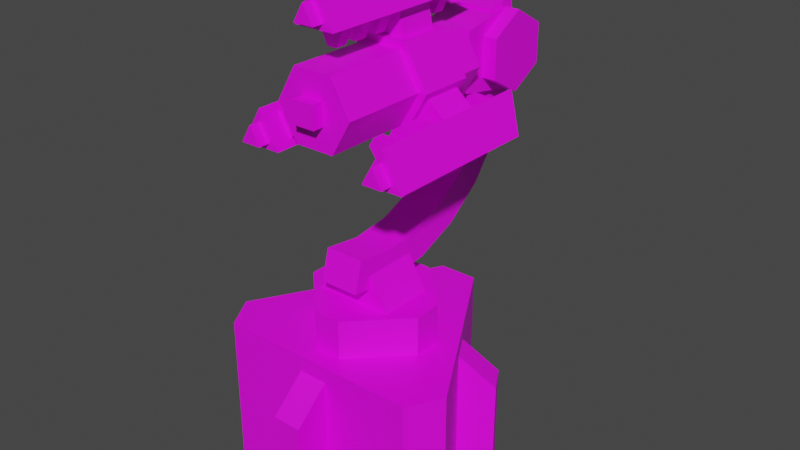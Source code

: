 # Source: aa_union_turret.blend  (saved by Blender 2.80.75; exported with 4.5.12 LTS)
import bpy
from mathutils import Matrix  # noqa: F401  (used for matrix-valued properties, if any)

bpy.ops.wm.read_factory_settings(use_empty=True)
scene = bpy.context.scene
scene.name = 'Scene'

# ---- collections
col_collection = bpy.data.collections.new('Collection'); scene.collection.children.link(col_collection)

# ---- images (referenced by path relative to the original .blend; pixels are not part of the script)
import os
ASSET_DIR = os.environ.get("B2B_ASSET_DIR", "")  # directory of the original .blend (textures are referenced by path, not embedded)
HERE = os.path.dirname(os.path.abspath(__file__))  # packed textures are extracted next to this script under _unpacked/

def load_image(name, relpath, width, height, colorspace="sRGB"):
    """Load a texture the original file referenced (path relative to the .blend, or extracted next to this script)."""
    p = next((c for c in (os.path.join(HERE, relpath), os.path.join(ASSET_DIR, relpath)) if relpath and os.path.exists(c)), "")
    if p:
        img = bpy.data.images.load(p, check_existing=True)
        img.name = name
    else:  # same state as the original file: an image datablock whose file is absent (Cycles renders it pink)
        img = bpy.data.images.new(name, width, height)
        img.source = "FILE"
        img.filepath = "//" + (relpath or name)
    img.colorspace_settings.name = colorspace
    return img
img_union_aa_turret_template_png_001 = load_image('union_aa_turret_template.png.001', 'union_aa_turret_template.png', 1024, 1024, 'sRGB')

# ---- materials (node trees are filled in below, after node groups)
mat_material_001 = bpy.data.materials.new('Material.001')
mat_material_001.use_transparent_shadow = False
mat_material_001.diffuse_color = (0.03772, 0.3431, 0.8, 1.0)

# ---- material node trees
mat_material_001.use_nodes = True; mat_material_001.node_tree.nodes.clear()
_N = mat_material_001.node_tree.nodes; _L = mat_material_001.node_tree.links
n0 = _N.new('ShaderNodeOutputMaterial'); n0.name = 'Material Output'; n0.location = (300, 300)
n1 = _N.new('ShaderNodeBsdfPrincipled'); n1.name = 'Principled BSDF'; n1.location = (10, 300)
n1.distribution = 'GGX'
n1.subsurface_method = 'BURLEY'
n1.inputs[3].default_value = 1.45
n1.inputs[27].default_value = (0.0, 0.0, 0.0, 1.0)
n1.inputs[28].default_value = 1.0
n2 = _N.new('ShaderNodeTexImage'); n2.name = 'Image Texture'; n2.location = (-280, 280)
n2.image = img_union_aa_turret_template_png_001
_L.new(n1.outputs[0], n0.inputs[0])
_L.new(n2.outputs[0], n1.inputs[0])
n0.is_active_output = True

# ---- world
world_world = bpy.data.worlds.new('World'); scene.world = world_world
world_world.use_nodes = True; world_world.node_tree.nodes.clear()
_N = world_world.node_tree.nodes; _L = world_world.node_tree.links
n0 = _N.new('ShaderNodeOutputWorld'); n0.name = 'World Output'; n0.location = (300, 300)
n1 = _N.new('ShaderNodeBackground'); n1.name = 'Background'; n1.location = (10, 300)
n1.inputs[0].default_value = (0.05088, 0.05088, 0.05088, 1.0)
_L.new(n1.outputs[0], n0.inputs[0])
n0.is_active_output = True
world_world.color = (0.05088, 0.05088, 0.05088)
world_world.use_sun_shadow = False
world_world.sun_shadow_jitter_overblur = 0.0

# ---- meshes
me_plane_002 = bpy.data.meshes.new('Plane.002')
me_plane_002.from_pydata([(-0.4672, 3.118, -1.87), (0.4672, 3.118, -1.87), (0.4672, 3.118, 1.87), (-0.4672, 3.118, 1.87), (2.934, -1.154, -1.87), (2.466, -1.964, -1.87), (2.466, -1.964, 1.87), (2.934, -1.154, 1.87), (-2.466, -1.963, -1.87), (-2.934, -1.154, -1.87), (-2.934, -1.154, 1.87), (-2.466, -1.963, 1.87), (-0.3888, -2.805, -1.87), (-0.3888, -2.805, 0.748), (-0.3888, -1.964, -1.87), (-0.3888, -1.964, 1.496), (0.3181, -2.805, -1.87), (0.3181, -2.805, 0.748), (0.3181, -1.964, -1.87), (0.3181, -1.964, 1.496), (-2.235, 1.739, -1.87), (-2.235, 1.739, 0.748), (-1.506, 1.318, -1.87), (-1.506, 1.318, 1.496), (-2.588, 1.127, -1.87), (-2.588, 1.127, 0.748), (-1.859, 0.7063, -1.87), (-1.859, 0.7063, 1.496), (2.624, 1.066, -1.87), (2.624, 1.066, 0.748), (1.895, 0.6451, -1.87), (1.895, 0.6451, 1.496), (2.27, 1.678, -1.87), (2.27, 1.678, 0.748), (1.541, 1.257, -1.87), (1.541, 1.257, 1.496), (-0.5984, 2.468, 6.779), (0.5984, 2.468, 6.779), (-0.5984, 2.468, 8.181), (0.5984, 2.468, 8.181), (-0.5984, 3.796, 8.415), (-0.5984, 3.796, 6.545), (0.5984, 3.796, 6.545), (0.5984, 3.796, 8.415), (0.935, 3.796, 8.415), (-0.935, 3.796, 8.415), (0.935, 2.986, 7.947), (-0.935, 2.986, 7.947), (0.935, 2.986, 7.013), (-0.935, 2.986, 7.013), (0.935, 3.796, 6.545), (-0.935, 3.796, 6.545), (0.935, 4.606, 7.012), (-0.935, 4.606, 7.012), (0.935, 4.606, 7.947), (-0.935, 4.606, 7.947), (-0.935, 2.431, 7.48), (-0.935, -1.683, 7.48), (-0.4675, 2.431, 8.29), (-0.4675, -1.683, 8.29), (0.4675, 2.431, 8.29), (0.4675, -1.683, 8.29), (0.935, 2.431, 7.48), (0.935, -1.683, 7.48), (0.4675, 2.431, 6.67), (0.4675, -1.683, 6.67), (-0.4675, 2.431, 6.67), (-0.4675, -1.683, 6.67), (0.2618, -1.964, 7.218), (0.2618, -1.964, 7.742), (-0.2618, -1.964, 7.218), (-0.2618, -1.964, 7.742), (-0.2618, -1.683, 7.218), (0.2618, -1.683, 7.218), (0.2618, -1.683, 7.742), (-0.2618, -1.683, 7.742), (0.6227, 1.496, 6.689), (0.6227, 0.561, 6.689), (0.9967, 1.496, 7.336), (0.9967, 0.561, 7.336), (1.526, 1.496, 6.383), (1.526, 0.561, 6.383), (1.713, 1.496, 6.707), (1.713, 0.561, 6.707), (2.105, 2.244, 6.265), (2.105, -1.589, 6.265), (1.134, 2.618, 6.265), (1.134, -1.589, 6.265), (1.619, 2.618, 7.106), (1.619, -1.589, 7.106), (-1.122, 1.683, 7.48), (-1.122, 0.374, 7.48), (-0.561, 1.683, 8.452), (-0.561, 0.374, 8.452), (0.561, 1.683, 8.452), (0.561, 0.374, 8.452), (1.122, 1.683, 7.48), (1.122, 0.374, 7.48), (0.561, 1.683, 6.508), (0.561, 0.374, 6.508), (-0.561, 1.683, 6.508), (-0.561, 0.374, 6.508), (0.374, 1.496, 8.415), (0.374, 0.561, 8.415), (-0.374, 1.496, 8.415), (-0.374, 0.561, 8.415), (0.187, 1.496, 9.35), (0.187, 0.561, 9.35), (-0.187, 1.496, 9.35), (-0.187, 0.561, 9.35), (6.771e-07, 2.244, 9.911), (8.832e-07, -1.589, 9.911), (0.4858, 2.618, 9.069), (0.4858, -1.589, 9.07), (-0.4858, 2.618, 9.069), (-0.4858, -1.589, 9.07), (-0.9967, 1.496, 7.336), (-0.9967, 0.561, 7.336), (-0.6227, 1.496, 6.689), (-0.6227, 0.561, 6.689), (-1.713, 1.496, 6.707), (-1.713, 0.561, 6.707), (-1.526, 1.496, 6.383), (-1.526, 0.561, 6.383), (-2.105, 2.244, 6.265), (-2.105, -1.589, 6.265), (-1.619, 2.618, 7.106), (-1.619, -1.589, 7.106), (-1.134, 2.618, 6.265), (-1.134, -1.589, 6.265), (1.862, -1.589, 6.405), (1.377, -1.589, 6.405), (1.619, -1.589, 6.826), (7.717e-07, -1.589, 9.631), (0.2429, -1.589, 9.21), (-0.2429, -1.589, 9.21), (-1.862, -1.589, 6.405), (-1.619, -1.589, 6.826), (-1.377, -1.589, 6.405), (1.377, -1.87, 6.405), (1.862, -1.87, 6.405), (1.619, -1.87, 6.826), (0.2429, -1.87, 9.21), (7.868e-07, -1.87, 9.631), (-0.2429, -1.87, 9.21), (-1.619, -1.87, 6.826), (-1.862, -1.87, 6.405), (-1.377, -1.87, 6.405), (-0.1122, 2.15, 8.602), (-0.374, 2.15, 9.163), (0.1122, 2.15, 8.602), (0.374, 2.15, 9.163), (0.1122, 1.87, 8.602), (-0.1122, 1.87, 8.602), (-0.374, 1.87, 9.163), (0.374, 1.87, 9.163), (-0.1122, 0.2805, 8.602), (-0.374, 0.2805, 9.163), (0.1122, 0.2805, 8.602), (0.374, 0.2805, 9.163), (0.1122, -8.917e-07, 8.602), (-0.1122, -8.917e-07, 8.602), (-0.374, -4.458e-07, 9.163), (0.374, -4.458e-07, 9.163), (-0.1122, -0.2805, 8.602), (-0.374, -0.2805, 9.163), (0.1122, -0.2805, 8.602), (0.374, -0.2805, 9.163), (0.1122, -0.561, 8.602), (-0.1122, -0.561, 8.602), (-0.374, -0.561, 9.163), (0.374, -0.561, 9.163), (-0.1122, -0.8415, 8.602), (-0.374, -0.8415, 9.163), (0.1122, -0.8415, 8.602), (0.374, -0.8415, 9.163), (0.1122, -1.122, 8.602), (-0.1122, -1.122, 8.602), (-0.374, -1.122, 9.163), (0.374, -1.122, 9.163), (1.028, 2.15, 7.016), (1.645, 2.15, 6.962), (0.9156, 2.15, 6.822), (1.271, 2.15, 6.315), (0.9156, 1.87, 6.822), (1.028, 1.87, 7.016), (1.645, 1.87, 6.962), (1.271, 1.87, 6.315), (1.028, 0.2805, 7.016), (1.645, 0.2805, 6.962), (0.9156, 0.2805, 6.822), (1.271, 0.2805, 6.315), (0.9156, -8.917e-07, 6.822), (1.028, -8.917e-07, 7.016), (1.645, -8.917e-07, 6.962), (1.271, -8.917e-07, 6.315), (1.028, -0.2805, 7.016), (1.645, -0.2805, 6.962), (0.9156, -0.2805, 6.822), (1.271, -0.2805, 6.315), (0.9156, -0.561, 6.822), (1.028, -0.561, 7.016), (1.645, -0.561, 6.962), (1.271, -0.561, 6.315), (1.028, -0.8415, 7.016), (1.645, -0.8415, 6.962), (0.9156, -0.8415, 6.822), (1.271, -0.8415, 6.315), (0.9156, -1.122, 6.822), (1.028, -1.122, 7.016), (1.645, -1.122, 6.962), (1.271, -1.122, 6.315), (-0.9156, 2.15, 6.822), (-1.271, 2.15, 6.315), (-1.028, 2.15, 7.016), (-1.645, 2.15, 6.962), (-1.028, 1.87, 7.016), (-0.9156, 1.87, 6.822), (-1.271, 1.87, 6.315), (-1.645, 1.87, 6.962), (-0.9156, 0.2805, 6.822), (-1.271, 0.2805, 6.315), (-1.028, 0.2805, 7.016), (-1.645, 0.2805, 6.962), (-1.028, -8.917e-07, 7.016), (-0.9156, -8.917e-07, 6.822), (-1.271, -8.917e-07, 6.315), (-1.645, -8.917e-07, 6.962), (-0.9156, -0.2805, 6.822), (-1.271, -0.2805, 6.315), (-1.028, -0.2805, 7.016), (-1.645, -0.2805, 6.962), (-1.028, -0.561, 7.016), (-0.9156, -0.561, 6.822), (-1.271, -0.561, 6.315), (-1.645, -0.561, 6.962), (-0.9156, -0.8415, 6.822), (-1.271, -0.8415, 6.315), (-1.028, -0.8415, 7.016), (-1.645, -0.8415, 6.962), (-1.028, -1.122, 7.016), (-0.9156, -1.122, 6.822), (-1.271, -1.122, 6.315), (-1.645, -1.122, 6.962), (-1.52, -0.3309, 1.87), (-1.52, 0.3309, 1.87), (-1.52, 0.3309, 2.805), (-1.52, -0.3309, 2.805), (-0.3309, 1.52, 1.87), (0.3309, 1.52, 1.87), (0.3309, 1.52, 2.805), (-0.3309, 1.52, 2.805), (0.3309, -1.52, 1.87), (-0.3309, -1.52, 1.87), (-0.3309, -1.52, 2.805), (0.3309, -1.52, 2.805), (1.52, 0.3309, 1.87), (1.52, -0.3309, 1.87), (1.52, -0.3309, 2.805), (1.52, 0.3309, 2.805), (-0.4675, 3.553, 7.48), (-0.4675, 3.432, 6.56), (-0.4675, 3.077, 5.704), (-0.4675, 2.512, 4.968), (-0.4675, 1.777, 4.403), (-0.4675, 0.9196, 4.048), (-0.4675, 4.798e-07, 3.927), (-0.4675, -0.9196, 4.048), (-0.4675, 3.432, 8.4), (-0.4675, 4.308, 7.48), (-0.4675, 4.162, 6.365), (-0.4675, 3.731, 5.326), (-0.4675, 3.047, 4.433), (-0.4675, 2.154, 3.749), (-0.4675, 1.115, 3.318), (-0.4675, 6.328e-07, 3.172), (-0.4675, -1.115, 3.318), (-0.4675, 4.162, 8.595), (0.4675, 3.432, 6.56), (0.4675, 3.553, 7.48), (0.4675, 3.077, 5.704), (0.4675, 2.512, 4.968), (0.4675, 1.777, 4.403), (0.4675, 0.9196, 4.048), (0.4675, 4.818e-07, 3.927), (0.4675, -0.9196, 4.048), (0.4675, 3.432, 8.4), (0.4675, 4.162, 6.365), (0.4675, 4.308, 7.48), (0.4675, 3.731, 5.326), (0.4675, 3.047, 4.433), (0.4675, 2.154, 3.749), (0.4675, 1.115, 3.318), (0.4675, 6.348e-07, 3.172), (0.4675, -1.115, 3.318), (0.4675, 4.162, 8.595), (-0.935, -0.6545, 2.805), (-0.374, -0.6545, 3.74), (-0.935, 0.6545, 2.805), (-0.374, 0.6545, 3.74), (0.935, -0.6545, 2.805), (0.374, -0.6545, 3.74), (0.935, 0.6545, 2.805), (0.374, 0.6545, 3.74)], [], [(10, 0, 9), (6, 8, 5), (3, 10, 11), (3, 1, 0), (5, 7, 6), (9, 11, 10), (2, 4, 1), (13, 14, 12), (18, 17, 16), (17, 12, 16), (15, 17, 19), (21, 22, 20), (26, 25, 24), (25, 20, 24), (23, 25, 27), (29, 30, 28), (34, 33, 32), (33, 28, 32), (31, 33, 35), (38, 37, 36), (37, 43, 42), (36, 40, 38), (38, 43, 39), (37, 41, 36), (45, 46, 44), (47, 48, 46), (48, 51, 50), (50, 53, 52), (45, 53, 49), (53, 54, 52), (55, 44, 54), (50, 52, 54), (57, 58, 56), (59, 60, 58), (61, 62, 60), (63, 64, 62), (65, 63, 61), (65, 66, 64), (67, 56, 66), (62, 64, 66), (68, 71, 69), (71, 74, 69), (68, 72, 70), (70, 75, 71), (69, 73, 68), (78, 83, 82), (81, 76, 80), (82, 76, 78), (79, 81, 83), (84, 87, 86), (87, 88, 86), (89, 84, 88), (84, 86, 88), (91, 92, 90), (93, 94, 92), (95, 96, 94), (96, 99, 98), (99, 97, 95), (99, 100, 98), (101, 90, 100), (96, 98, 100), (105, 108, 104), (107, 102, 106), (108, 102, 104), (105, 107, 109), (110, 113, 112), (113, 114, 112), (115, 110, 114), (110, 112, 114), (118, 123, 122), (121, 116, 120), (122, 116, 118), (119, 121, 123), (124, 127, 126), (126, 129, 128), (129, 124, 128), (124, 126, 128), (113, 111, 115), (87, 85, 89), (127, 125, 129), (136, 145, 137), (134, 144, 135), (135, 143, 133), (139, 140, 141), (142, 143, 144), (145, 146, 147), (138, 146, 136), (137, 147, 138), (130, 139, 131), (132, 140, 130), (131, 141, 132), (133, 142, 134), (148, 151, 149), (154, 152, 153), (151, 152, 155), (148, 154, 153), (150, 153, 152), (158, 157, 156), (162, 160, 161), (158, 163, 159), (156, 162, 161), (158, 161, 160), (164, 167, 165), (169, 171, 168), (167, 168, 171), (164, 170, 169), (166, 169, 168), (174, 173, 172), (178, 176, 177), (174, 179, 175), (172, 178, 177), (172, 176, 174), (182, 181, 180), (186, 184, 185), (183, 184, 187), (181, 185, 180), (180, 184, 182), (190, 189, 188), (194, 192, 193), (190, 195, 191), (189, 193, 188), (188, 192, 190), (196, 199, 197), (202, 200, 201), (198, 203, 199), (196, 202, 201), (196, 200, 198), (206, 205, 204), (210, 208, 209), (206, 211, 207), (205, 209, 204), (204, 208, 206), (212, 215, 213), (217, 219, 216), (214, 219, 215), (213, 217, 212), (212, 216, 214), (220, 223, 221), (225, 227, 224), (222, 227, 223), (221, 225, 220), (220, 224, 222), (228, 231, 229), (234, 232, 233), (230, 235, 231), (229, 233, 228), (228, 232, 230), (236, 239, 237), (241, 243, 240), (238, 243, 239), (236, 242, 241), (238, 241, 240), (253, 247, 244), (257, 255, 252), (251, 247, 255), (245, 251, 248), (249, 259, 256), (247, 245, 244), (249, 251, 250), (257, 259, 258), (253, 255, 254), (272, 262, 263), (273, 263, 264), (274, 264, 265), (266, 274, 265), (267, 275, 266), (270, 260, 261), (269, 268, 260), (271, 261, 262), (280, 290, 281), (281, 291, 282), (282, 292, 283), (284, 292, 293), (285, 293, 294), (279, 287, 278), (286, 288, 279), (278, 289, 280), (276, 293, 275), (264, 283, 265), (265, 284, 266), (266, 285, 267), (277, 288, 295), (268, 279, 260), (270, 288, 269), (270, 289, 287), (272, 289, 271), (260, 278, 261), (273, 290, 272), (261, 280, 262), (273, 292, 291), (262, 281, 263), (275, 292, 274), (277, 286, 268), (267, 294, 276), (263, 282, 264), (297, 298, 296), (299, 302, 298), (303, 300, 302), (301, 296, 300), (10, 3, 0), (6, 11, 8), (11, 6, 7), (7, 2, 11), (2, 3, 11), (3, 2, 1), (5, 4, 7), (9, 8, 11), (2, 7, 4), (13, 15, 14), (18, 19, 17), (17, 13, 12), (15, 13, 17), (21, 23, 22), (26, 27, 25), (25, 21, 20), (23, 21, 25), (29, 31, 30), (34, 35, 33), (33, 29, 28), (31, 29, 33), (38, 39, 37), (37, 39, 43), (36, 41, 40), (38, 40, 43), (37, 42, 41), (45, 47, 46), (47, 49, 48), (48, 49, 51), (50, 51, 53), (49, 47, 45), (45, 55, 53), (53, 51, 49), (53, 55, 54), (55, 45, 44), (54, 44, 46), (46, 48, 54), (48, 50, 54), (57, 59, 58), (59, 61, 60), (61, 63, 62), (63, 65, 64), (61, 59, 57), (57, 67, 61), (67, 65, 61), (65, 67, 66), (67, 57, 56), (66, 56, 58), (58, 60, 66), (60, 62, 66), (68, 70, 71), (71, 75, 74), (68, 73, 72), (70, 72, 75), (69, 74, 73), (78, 79, 83), (81, 77, 76), (82, 80, 76), (79, 77, 81), (84, 85, 87), (87, 89, 88), (89, 85, 84), (91, 93, 92), (93, 95, 94), (95, 97, 96), (96, 97, 99), (95, 93, 91), (91, 101, 95), (101, 99, 95), (99, 101, 100), (101, 91, 90), (100, 90, 92), (92, 94, 100), (94, 96, 100), (105, 109, 108), (107, 103, 102), (108, 106, 102), (105, 103, 107), (110, 111, 113), (113, 115, 114), (115, 111, 110), (118, 119, 123), (121, 117, 116), (122, 120, 116), (119, 117, 121), (124, 125, 127), (126, 127, 129), (129, 125, 124), (136, 146, 145), (134, 142, 144), (135, 144, 143), (138, 147, 146), (137, 145, 147), (130, 140, 139), (132, 141, 140), (131, 139, 141), (133, 143, 142), (148, 150, 151), (154, 155, 152), (151, 150, 152), (148, 149, 154), (150, 148, 153), (158, 159, 157), (162, 163, 160), (158, 160, 163), (156, 157, 162), (158, 156, 161), (164, 166, 167), (169, 170, 171), (167, 166, 168), (164, 165, 170), (166, 164, 169), (174, 175, 173), (178, 179, 176), (174, 176, 179), (172, 173, 178), (172, 177, 176), (182, 183, 181), (186, 187, 184), (183, 182, 184), (181, 186, 185), (180, 185, 184), (190, 191, 189), (194, 195, 192), (190, 192, 195), (189, 194, 193), (188, 193, 192), (196, 198, 199), (202, 203, 200), (198, 200, 203), (196, 197, 202), (196, 201, 200), (206, 207, 205), (210, 211, 208), (206, 208, 211), (205, 210, 209), (204, 209, 208), (212, 214, 215), (217, 218, 219), (214, 216, 219), (213, 218, 217), (212, 217, 216), (220, 222, 223), (225, 226, 227), (222, 224, 227), (221, 226, 225), (220, 225, 224), (228, 230, 231), (234, 235, 232), (230, 232, 235), (229, 234, 233), (228, 233, 232), (236, 238, 239), (241, 242, 243), (238, 240, 243), (236, 237, 242), (238, 236, 241), (253, 254, 247), (257, 258, 255), (255, 258, 259), (259, 250, 251), (251, 246, 247), (247, 254, 255), (255, 259, 251), (245, 246, 251), (249, 250, 259), (247, 246, 245), (249, 248, 251), (257, 256, 259), (253, 252, 255), (272, 271, 262), (273, 272, 263), (274, 273, 264), (266, 275, 274), (267, 276, 275), (270, 269, 260), (269, 277, 268), (271, 270, 261), (280, 289, 290), (281, 290, 291), (282, 291, 292), (284, 283, 292), (285, 284, 293), (279, 288, 287), (286, 295, 288), (278, 287, 289), (276, 294, 293), (264, 282, 283), (265, 283, 284), (266, 284, 285), (277, 269, 288), (268, 286, 279), (270, 287, 288), (270, 271, 289), (272, 290, 289), (260, 279, 278), (273, 291, 290), (261, 278, 280), (273, 274, 292), (262, 280, 281), (275, 293, 292), (277, 295, 286), (267, 285, 294), (263, 281, 282), (297, 299, 298), (299, 303, 302), (303, 301, 300), (301, 297, 296)])
me_plane_002.polygons.foreach_set('use_smooth', [0, 0, 0, 0, 0, 0, 0, 0, 0, 0, 0, 0, 0, 0, 0, 0, 0, 0, 0, 0, 0, 0, 0, 0, 0, 0, 0, 0, 0, 0, 0, 0, 0, 0, 0, 0, 0, 0, 0, 0, 0, 0, 0, 0, 0, 0, 0, 0, 0, 0, 0, 0, 0, 0, 0, 0, 0, 0, 0, 0, 0, 0, 0, 0, 0, 0, 0, 0, 0, 0, 0, 0, 0, 0, 0, 0, 0, 0, 0, 0, 0, 0, 0, 0, 0, 0, 0, 0, 0, 0, 0, 0, 0, 0, 0, 0, 0, 0, 0, 0, 0, 0, 0, 0, 0, 0, 0, 0, 0, 0, 0, 0, 0, 0, 0, 0, 0, 0, 0, 0, 0, 0, 0, 0, 0, 0, 0, 0, 0, 0, 0, 0, 0, 0, 0, 0, 0, 0, 0, 0, 0, 0, 0, 0, 0, 0, 0, 0, 0, 0, 0, 0, 0, 0, 0, 0, 0, 0, 0, 0, 0, 0, 0, 0, 0, 0, 0, 0, 0, 0, 0, 0, 0, 0, 0, 0, 0, 1, 1, 1, 1, 1, 1, 1, 1, 1, 1, 1, 1, 1, 1, 1, 0, 0, 1, 0, 0, 0, 0, 0, 0, 0, 0, 0, 0, 0, 0, 0, 0, 0, 0, 0, 0, 0, 0, 0, 0, 0, 0, 0, 0, 0, 0, 0, 0, 0, 0, 0, 0, 0, 0, 0, 0, 0, 0, 0, 0, 0, 0, 0, 0, 0, 0, 0, 0, 0, 0, 0, 0, 0, 0, 0, 0, 0, 0, 0, 0, 0, 0, 0, 0, 0, 0, 0, 0, 0, 0, 0, 0, 0, 0, 0, 0, 0, 0, 0, 0, 0, 0, 0, 0, 0, 0, 0, 0, 0, 0, 0, 0, 0, 0, 0, 0, 0, 0, 0, 0, 0, 0, 0, 0, 0, 0, 0, 0, 0, 0, 0, 0, 0, 0, 0, 0, 0, 0, 0, 0, 0, 0, 0, 0, 0, 0, 0, 0, 0, 0, 0, 0, 0, 0, 0, 0, 0, 0, 0, 0, 0, 0, 0, 0, 0, 0, 0, 0, 0, 0, 0, 0, 0, 0, 0, 0, 0, 0, 0, 0, 0, 0, 0, 0, 0, 0, 0, 0, 0, 0, 0, 0, 0, 0, 0, 0, 0, 0, 0, 0, 0, 0, 0, 0, 0, 0, 0, 0, 1, 1, 1, 1, 1, 1, 1, 1, 1, 1, 1, 1, 1, 1, 1, 0, 0, 1, 0, 0, 0, 0])
_k = set([(56, 57), (56, 58), (56, 66), (57, 59), (57, 67), (58, 59), (58, 60), (59, 61), (60, 61), (60, 62), (61, 63), (62, 63), (62, 64), (63, 65), (64, 65), (64, 66), (65, 67), (66, 67), (68, 69), (68, 70), (68, 73), (69, 71), (69, 74), (70, 71), (70, 72), (71, 75), (76, 80), (77, 81), (78, 82), (79, 83), (84, 85), (84, 86), (84, 88), (85, 87), (85, 89), (86, 87), (86, 88), (87, 89), (88, 89), (90, 91), (90, 92), (90, 100), (91, 93), (91, 101), (92, 93), (92, 94), (93, 95), (94, 95), (94, 96), (95, 97), (96, 97), (96, 98), (97, 99), (98, 99), (98, 100), (99, 101), (100, 101), (102, 106), (103, 107), (104, 108), (105, 109), (110, 111), (110, 112), (110, 114), (111, 113), (111, 115), (112, 113), (112, 114), (113, 115), (114, 115), (116, 120), (117, 121), (118, 122), (119, 123), (124, 125), (124, 126), (124, 128), (125, 127), (125, 129), (126, 127), (126, 128), (127, 129), (128, 129), (130, 140), (131, 139), (132, 141), (133, 143), (134, 142), (135, 144), (136, 146), (137, 145), (138, 147), (139, 140), (139, 141), (140, 141), (142, 143), (142, 144), (143, 144), (145, 146), (145, 147), (146, 147), (148, 149), (148, 150), (148, 153), (150, 151), (150, 152), (152, 153), (152, 155), (153, 154), (156, 157), (156, 158), (156, 161), (158, 159), (158, 160), (160, 161), (160, 163), (161, 162), (164, 165), (164, 166), (164, 169), (166, 167), (166, 168), (168, 169), (168, 171), (169, 170), (172, 173), (172, 174), (172, 177), (174, 175), (174, 176), (176, 177), (176, 179), (177, 178), (180, 181), (180, 182), (180, 185), (182, 183), (182, 184), (184, 185), (184, 187), (185, 186), (188, 189), (188, 190), (188, 193), (190, 191), (190, 192), (192, 193), (192, 195), (193, 194), (196, 197), (196, 198), (196, 201), (198, 199), (198, 200), (200, 201), (200, 203), (201, 202), (204, 205), (204, 206), (204, 209), (206, 207), (206, 208), (208, 209), (208, 211), (209, 210), (212, 213), (212, 214), (212, 217), (214, 215), (214, 216), (216, 217), (216, 219), (217, 218), (220, 221), (220, 222), (220, 225), (222, 223), (222, 224), (224, 225), (224, 227), (225, 226), (228, 229), (228, 230), (228, 233), (230, 231), (230, 232), (232, 233), (232, 235), (233, 234), (236, 237), (236, 238), (236, 241), (238, 239), (238, 240), (240, 241), (240, 243), (241, 242)])
me_plane_002.attributes.new('sharp_edge', 'BOOLEAN', 'EDGE').data.foreach_set('value', [ (min(e.vertices), max(e.vertices)) in _k for e in me_plane_002.edges])
_uv = me_plane_002.uv_layers.new(name='UVMap')
_uv.uv.foreach_set('vector', [0.5801, 0.99, 0.1984, 0.7006, 0.5801, 0.7006, 0.5801, 0.99, 0.1984, 0.7006, 0.5801, 0.7006, 0.5968, 0.7268, 0.9274, 0.536, 0.99, 0.5721, 0.01008, 0.6824, 0.2995, 0.6101, 0.2995, 0.6824, 0.2995, 0.6101, 0.01008, 0.6824, 0.01008, 0.6101, 0.2995, 0.6101, 0.01008, 0.6824, 0.01008, 0.6101, 0.5801, 0.99, 0.1984, 0.7006, 0.5801, 0.7006, 0.1778, 0.9025, 0.1126, 0.6999, 0.1778, 0.6999, 0.1126, 0.6999, 0.1778, 0.9025, 0.1778, 0.6999, 0.4577, 0.1433, 0.2551, 0.198, 0.2551, 0.1433, 0.5448, 0.198, 0.4577, 0.1433, 0.5448, 0.1433, 0.1778, 0.9025, 0.1126, 0.6999, 0.1778, 0.6999, 0.1126, 0.6999, 0.1778, 0.9025, 0.1778, 0.6999, 0.4577, 0.1433, 0.2551, 0.198, 0.2551, 0.1433, 0.5448, 0.198, 0.4577, 0.1433, 0.5448, 0.1433, 0.1778, 0.9025, 0.1126, 0.6999, 0.1778, 0.6999, 0.1126, 0.6999, 0.1778, 0.9025, 0.1778, 0.6999, 0.4577, 0.1433, 0.2551, 0.198, 0.2551, 0.1433, 0.5448, 0.198, 0.4577, 0.1433, 0.5448, 0.1433, 0.6308, 0.4989, 0.5382, 0.3904, 0.6308, 0.3904, 0.1752, 0.4899, 0.3018, 0.5927, 0.1571, 0.5927, 0.2837, 0.4899, 0.1571, 0.5927, 0.1752, 0.4899, 0.5222, 0.3945, 0.4296, 0.4988, 0.4296, 0.3945, 0.4296, 0.3945, 0.5222, 0.4988, 0.5222, 0.3945, 0.7728, 0.01015, 0.8451, 0.1549, 0.7728, 0.1549, 0.8451, 0.01015, 0.9175, 0.1549, 0.8451, 0.1549, 0.9175, 0.1549, 0.9898, 0.01015, 0.9898, 0.1549, 0.5557, 0.1549, 0.6281, 0.01015, 0.6281, 0.1549, 0.1505, 0.2906, 0.1505, 0.1653, 0.259, 0.228, 0.6281, 0.01015, 0.7004, 0.1549, 0.6281, 0.1549, 0.7004, 0.01015, 0.7728, 0.1549, 0.7004, 0.1549, 0.2229, 0.1653, 0.259, 0.228, 0.2229, 0.2906, 0.4127, 0.3937, 0.09433, 0.466, 0.09433, 0.3937, 0.4127, 0.3937, 0.09433, 0.466, 0.09433, 0.3937, 0.4127, 0.3937, 0.09433, 0.466, 0.09433, 0.3937, 0.4127, 0.3937, 0.09433, 0.466, 0.09433, 0.3937, 0.2229, 0.2906, 0.1505, 0.2906, 0.1143, 0.228, 0.4127, 0.3937, 0.09433, 0.466, 0.09433, 0.3937, 0.4127, 0.3937, 0.09433, 0.466, 0.09433, 0.3937, 0.1505, 0.2906, 0.1143, 0.228, 0.1505, 0.1653, 0.015, 0.108, 0.05552, 0.1485, 0.015, 0.1485, 0.5714, 0.1934, 0.6119, 0.1717, 0.6119, 0.1934, 0.5714, 0.1934, 0.6119, 0.1717, 0.6119, 0.1934, 0.5714, 0.1934, 0.6119, 0.1717, 0.6119, 0.1934, 0.5714, 0.1934, 0.6119, 0.1717, 0.6119, 0.1934, 0.09589, 0.01906, 0.02211, 0.09141, 0.02211, 0.01906, 0.09589, 0.09141, 0.02211, 0.01906, 0.09589, 0.01906, 0.3902, 0.0922, 0.3179, 0.1356, 0.3179, 0.07773, 0.3179, 0.1356, 0.3902, 0.0922, 0.3902, 0.1211, 0.3341, 0.5918, 0.6307, 0.5166, 0.3052, 0.5166, 0.3111, 0.6822, 0.6367, 0.607, 0.6367, 0.6822, 0.6307, 0.5166, 0.3341, 0.5918, 0.3052, 0.5166, 0.09169, 0.9236, 0.04622, 0.9901, 0.01113, 0.9236, 0.5969, 0.8736, 0.6837, 0.9749, 0.5969, 0.9749, 0.09617, 0.9116, 0.009354, 0.8104, 0.09617, 0.8104, 0.5969, 0.8736, 0.6837, 0.9749, 0.5969, 0.9749, 0.09617, 0.8104, 0.009354, 0.9116, 0.009353, 0.8104, 0.6464, 0.5076, 0.7216, 0.4642, 0.7968, 0.5076, 0.5969, 0.8736, 0.6837, 0.9749, 0.5969, 0.9749, 0.009353, 0.8104, 0.09617, 0.9116, 0.009353, 0.9116, 0.6464, 0.5945, 0.6464, 0.5076, 0.7216, 0.4642, 0.02211, 0.01906, 0.09589, 0.09141, 0.02211, 0.09141, 0.02211, 0.01906, 0.09589, 0.09141, 0.02211, 0.09141, 0.3902, 0.0922, 0.3179, 0.1356, 0.3179, 0.07773, 0.3179, 0.1356, 0.3902, 0.0922, 0.3902, 0.1211, 0.3341, 0.5918, 0.6307, 0.5166, 0.3052, 0.5166, 0.3111, 0.6822, 0.6367, 0.607, 0.6367, 0.6822, 0.6307, 0.5166, 0.3341, 0.5918, 0.3052, 0.5166, 0.09169, 0.9236, 0.04621, 0.9901, 0.01113, 0.9236, 0.02211, 0.09141, 0.09589, 0.01906, 0.09589, 0.09141, 0.02211, 0.01906, 0.09589, 0.09141, 0.02211, 0.09141, 0.3902, 0.0922, 0.3179, 0.1356, 0.3179, 0.07773, 0.3179, 0.1356, 0.3902, 0.0922, 0.3902, 0.1211, 0.3341, 0.5918, 0.6307, 0.5166, 0.3052, 0.5166, 0.6367, 0.6822, 0.3111, 0.607, 0.6367, 0.607, 0.6307, 0.5166, 0.3341, 0.5918, 0.3052, 0.5166, 0.09169, 0.9236, 0.04621, 0.9901, 0.01113, 0.9236, 0.7122, 0.8946, 0.7773, 0.9322, 0.7122, 0.9698, 0.7122, 0.8946, 0.7773, 0.9322, 0.7122, 0.9698, 0.7773, 0.9322, 0.7122, 0.9698, 0.7122, 0.8946, 0.6993, 0.1702, 0.6617, 0.1919, 0.6617, 0.1702, 0.6993, 0.1702, 0.6617, 0.1919, 0.6617, 0.1702, 0.6993, 0.1702, 0.6617, 0.1919, 0.6617, 0.1702, 0.1183, 0.01688, 0.1508, 0.03567, 0.1183, 0.05447, 0.1508, 0.03567, 0.1183, 0.05447, 0.1183, 0.01688, 0.1508, 0.03567, 0.1183, 0.05447, 0.1183, 0.01688, 0.6993, 0.1702, 0.6617, 0.1919, 0.6617, 0.1702, 0.6993, 0.1702, 0.6617, 0.1919, 0.6617, 0.1702, 0.6993, 0.1702, 0.6617, 0.1919, 0.6617, 0.1702, 0.6993, 0.1702, 0.6617, 0.1919, 0.6617, 0.1702, 0.6617, 0.1919, 0.6993, 0.1702, 0.6993, 0.1919, 0.6993, 0.1702, 0.6617, 0.1919, 0.6617, 0.1702, 0.6875, 0.4626, 0.6441, 0.425, 0.6441, 0.4829, 0.6441, 0.425, 0.6875, 0.4626, 0.6875, 0.4453, 0.8169, 0.5269, 0.8648, 0.5486, 0.8169, 0.5486, 0.8648, 0.5486, 0.8169, 0.5269, 0.8648, 0.5269, 0.6572, 0.6521, 0.6789, 0.6347, 0.6789, 0.6521, 0.6875, 0.4453, 0.6441, 0.4829, 0.6875, 0.4626, 0.6441, 0.4829, 0.6875, 0.4453, 0.6875, 0.4626, 0.8169, 0.5486, 0.8648, 0.5269, 0.8648, 0.5486, 0.8648, 0.5486, 0.8169, 0.5269, 0.8648, 0.5269, 0.6572, 0.6521, 0.6789, 0.6347, 0.6789, 0.6521, 0.6875, 0.4626, 0.6441, 0.425, 0.6441, 0.4829, 0.6875, 0.4626, 0.6441, 0.425, 0.6875, 0.4453, 0.8169, 0.5269, 0.8648, 0.5486, 0.8169, 0.5486, 0.8648, 0.5486, 0.8169, 0.5269, 0.8648, 0.5269, 0.6789, 0.6347, 0.6572, 0.6521, 0.6572, 0.6347, 0.6875, 0.4453, 0.6441, 0.4829, 0.6875, 0.4626, 0.6441, 0.4829, 0.6875, 0.4453, 0.6875, 0.4626, 0.8169, 0.5486, 0.8648, 0.5269, 0.8648, 0.5486, 0.8169, 0.5269, 0.8648, 0.5486, 0.8169, 0.5486, 0.6789, 0.6521, 0.6572, 0.6347, 0.6789, 0.6347, 0.6875, 0.4626, 0.6441, 0.425, 0.6875, 0.4453, 0.6441, 0.425, 0.6875, 0.4626, 0.6875, 0.4453, 0.8648, 0.5486, 0.8169, 0.5269, 0.8648, 0.5269, 0.8169, 0.5486, 0.8648, 0.5269, 0.8648, 0.5486, 0.6572, 0.6347, 0.6789, 0.6521, 0.6572, 0.6521, 0.6875, 0.4626, 0.6441, 0.425, 0.6875, 0.4453, 0.6441, 0.4829, 0.6875, 0.4453, 0.6875, 0.4626, 0.8169, 0.5486, 0.8648, 0.5269, 0.8648, 0.5486, 0.8169, 0.5486, 0.8648, 0.5269, 0.8648, 0.5486, 0.6789, 0.6521, 0.6572, 0.6347, 0.6789, 0.6347, 0.6875, 0.4453, 0.6441, 0.4829, 0.6441, 0.425, 0.6441, 0.4829, 0.6875, 0.4453, 0.6875, 0.4626, 0.8648, 0.5269, 0.8169, 0.5486, 0.8169, 0.5269, 0.8648, 0.5486, 0.8169, 0.5269, 0.8648, 0.5269, 0.6572, 0.6347, 0.6789, 0.6521, 0.6572, 0.6521, 0.6875, 0.4626, 0.6441, 0.425, 0.6875, 0.4453, 0.6441, 0.425, 0.6875, 0.4626, 0.6875, 0.4453, 0.8169, 0.5486, 0.8648, 0.5269, 0.8648, 0.5486, 0.8648, 0.5269, 0.8169, 0.5486, 0.8169, 0.5269, 0.6789, 0.6521, 0.6572, 0.6347, 0.6789, 0.6347, 0.6875, 0.4453, 0.6441, 0.4829, 0.6441, 0.425, 0.6875, 0.4626, 0.6441, 0.425, 0.6875, 0.4453, 0.8648, 0.5269, 0.8169, 0.5486, 0.8169, 0.5269, 0.8169, 0.5486, 0.8648, 0.5269, 0.8648, 0.5486, 0.6572, 0.6347, 0.6789, 0.6521, 0.6572, 0.6521, 0.6875, 0.4453, 0.6441, 0.4829, 0.6441, 0.425, 0.6875, 0.4626, 0.6441, 0.425, 0.6875, 0.4453, 0.8169, 0.5486, 0.8648, 0.5269, 0.8648, 0.5486, 0.8648, 0.5269, 0.8169, 0.5486, 0.8169, 0.5269, 0.6789, 0.6521, 0.6572, 0.6347, 0.6789, 0.6347, 0.6875, 0.4453, 0.6441, 0.4829, 0.6441, 0.425, 0.6441, 0.4829, 0.6875, 0.4453, 0.6875, 0.4626, 0.8169, 0.5486, 0.8648, 0.5269, 0.8648, 0.5486, 0.8169, 0.5486, 0.8648, 0.5269, 0.8648, 0.5486, 0.6789, 0.6521, 0.6572, 0.6347, 0.6789, 0.6347, 0.6875, 0.4453, 0.6441, 0.4829, 0.6441, 0.425, 0.6875, 0.4626, 0.6441, 0.425, 0.6875, 0.4453, 0.8169, 0.5486, 0.8648, 0.5269, 0.8648, 0.5486, 0.8169, 0.5269, 0.8648, 0.5486, 0.8169, 0.5486, 0.6572, 0.6521, 0.6789, 0.6347, 0.6789, 0.6521, 0.6983, 0.3066, 0.7706, 0.4367, 0.6983, 0.4367, 0.6983, 0.3066, 0.7706, 0.4367, 0.6983, 0.4367, 0.8236, 0.3083, 0.9899, 0.3445, 0.9537, 0.5109, 0.6983, 0.3066, 0.7706, 0.4367, 0.6983, 0.4367, 0.6983, 0.3066, 0.7706, 0.4367, 0.6983, 0.4367, 0.5425, 0.1249, 0.4913, 0.0526, 0.5425, 0.0526, 0.4913, 0.0526, 0.5425, 0.1249, 0.4913, 0.1249, 0.4913, 0.0526, 0.5425, 0.1249, 0.4913, 0.1249, 0.4913, 0.0526, 0.5425, 0.1249, 0.4913, 0.1249, 0.1508, 0.06893, 0.248, 0.08368, 0.1843, 0.1168, 0.08664, 0.1277, 0.1843, 0.1168, 0.1314, 0.1653, 0.03988, 0.2011, 0.1314, 0.1653, 0.09286, 0.2258, 0.07128, 0.2943, 0.03988, 0.2011, 0.09286, 0.2258, 0.06815, 0.366, 0.01371, 0.2841, 0.07128, 0.2943, 0.313, 0.009909, 0.3898, 0.07128, 0.3181, 0.06815, 0.3999, 0.01371, 0.4582, 0.09286, 0.3898, 0.07128, 0.228, 0.02875, 0.3181, 0.06815, 0.248, 0.08368, 0.248, 0.08368, 0.1508, 0.06893, 0.1843, 0.1168, 0.1843, 0.1168, 0.08664, 0.1277, 0.1314, 0.1653, 0.1314, 0.1653, 0.03988, 0.2011, 0.09286, 0.2258, 0.07128, 0.2943, 0.03988, 0.2011, 0.01371, 0.2841, 0.06815, 0.366, 0.01371, 0.2841, 0.009909, 0.3711, 0.3898, 0.07128, 0.313, 0.009909, 0.3181, 0.06815, 0.4582, 0.09286, 0.3999, 0.01371, 0.3898, 0.07128, 0.3181, 0.06815, 0.228, 0.02875, 0.248, 0.08368, 0.2949, 0.2864, 0.3819, 0.214, 0.3819, 0.2864, 0.321, 0.3044, 0.2492, 0.3767, 0.2492, 0.3044, 0.2492, 0.3044, 0.1775, 0.3767, 0.1775, 0.3044, 0.1775, 0.3044, 0.1057, 0.3767, 0.1057, 0.3044, 0.9911, 0.2864, 0.9041, 0.214, 0.9911, 0.214, 0.6799, 0.3044, 0.6081, 0.3767, 0.6081, 0.3044, 0.8171, 0.2864, 0.9041, 0.214, 0.9041, 0.2864, 0.8171, 0.2864, 0.73, 0.214, 0.8171, 0.214, 0.643, 0.2864, 0.73, 0.214, 0.73, 0.2864, 0.6081, 0.3044, 0.5363, 0.3767, 0.5363, 0.3044, 0.556, 0.2864, 0.643, 0.214, 0.643, 0.2864, 0.5363, 0.3044, 0.4646, 0.3767, 0.4646, 0.3044, 0.556, 0.2864, 0.4689, 0.214, 0.556, 0.214, 0.4646, 0.3044, 0.3928, 0.3767, 0.3928, 0.3044, 0.3819, 0.2864, 0.4689, 0.214, 0.4689, 0.2864, 0.07683, 0.391, 0.01837, 0.4634, 0.01837, 0.391, 0.01837, 0.4634, 0.07683, 0.391, 0.07683, 0.4634, 0.3928, 0.3044, 0.321, 0.3767, 0.321, 0.3044, 0.01008, 0.8002, 0.09445, 0.6989, 0.09445, 0.8002, 0.05395, 0.5681, 0.1552, 0.4957, 0.01054, 0.4957, 0.01008, 0.6989, 0.09445, 0.8002, 0.09445, 0.6989, 0.1118, 0.5681, 0.01054, 0.4957, 0.1552, 0.4957, 0.5801, 0.99, 0.1984, 0.99, 0.1984, 0.7006, 0.5801, 0.99, 0.1984, 0.99, 0.1984, 0.7006, 0.99, 0.5721, 0.99, 0.9538, 0.9274, 0.99, 0.9274, 0.99, 0.5968, 0.7991, 0.99, 0.5721, 0.5968, 0.7991, 0.5968, 0.7268, 0.99, 0.5721, 0.01008, 0.6824, 0.01008, 0.6101, 0.2995, 0.6101, 0.2995, 0.6101, 0.2995, 0.6824, 0.01008, 0.6824, 0.2995, 0.6101, 0.2995, 0.6824, 0.01008, 0.6824, 0.5801, 0.99, 0.1984, 0.99, 0.1984, 0.7006, 0.1778, 0.9025, 0.1126, 0.9603, 0.1126, 0.6999, 0.1126, 0.6999, 0.1126, 0.9603, 0.1778, 0.9025, 0.4577, 0.1433, 0.4577, 0.198, 0.2551, 0.198, 0.5448, 0.198, 0.4577, 0.198, 0.4577, 0.1433, 0.1778, 0.9025, 0.1126, 0.9603, 0.1126, 0.6999, 0.1126, 0.6999, 0.1126, 0.9603, 0.1778, 0.9025, 0.4577, 0.1433, 0.4577, 0.198, 0.2551, 0.198, 0.5448, 0.198, 0.4577, 0.198, 0.4577, 0.1433, 0.1778, 0.9025, 0.1126, 0.9603, 0.1126, 0.6999, 0.1126, 0.6999, 0.1126, 0.9603, 0.1778, 0.9025, 0.4577, 0.1433, 0.4577, 0.198, 0.2551, 0.198, 0.5448, 0.198, 0.4577, 0.198, 0.4577, 0.1433, 0.6308, 0.4989, 0.5382, 0.4989, 0.5382, 0.3904, 0.1752, 0.4899, 0.2837, 0.4899, 0.3018, 0.5927, 0.2837, 0.4899, 0.3018, 0.5927, 0.1571, 0.5927, 0.5222, 0.3945, 0.5222, 0.4988, 0.4296, 0.4988, 0.4296, 0.3945, 0.4296, 0.4988, 0.5222, 0.4988, 0.7728, 0.01015, 0.8451, 0.01015, 0.8451, 0.1549, 0.8451, 0.01015, 0.9175, 0.01015, 0.9175, 0.1549, 0.9175, 0.1549, 0.9175, 0.01015, 0.9898, 0.01015, 0.5557, 0.1549, 0.5557, 0.01015, 0.6281, 0.01015, 0.259, 0.228, 0.2229, 0.2906, 0.1505, 0.2906, 0.1505, 0.2906, 0.1143, 0.228, 0.1505, 0.1653, 0.1505, 0.1653, 0.2229, 0.1653, 0.259, 0.228, 0.6281, 0.01015, 0.7004, 0.01015, 0.7004, 0.1549, 0.7004, 0.01015, 0.7728, 0.01015, 0.7728, 0.1549, 0.2229, 0.2906, 0.1505, 0.2906, 0.1143, 0.228, 0.1143, 0.228, 0.1505, 0.1653, 0.2229, 0.2906, 0.1505, 0.1653, 0.2229, 0.1653, 0.2229, 0.2906, 0.4127, 0.3937, 0.4127, 0.466, 0.09433, 0.466, 0.4127, 0.3937, 0.4127, 0.466, 0.09433, 0.466, 0.4127, 0.3937, 0.4127, 0.466, 0.09433, 0.466, 0.4127, 0.3937, 0.4127, 0.466, 0.09433, 0.466, 0.1143, 0.228, 0.1505, 0.1653, 0.2229, 0.1653, 0.2229, 0.1653, 0.259, 0.228, 0.1143, 0.228, 0.259, 0.228, 0.2229, 0.2906, 0.1143, 0.228, 0.4127, 0.3937, 0.4127, 0.466, 0.09433, 0.466, 0.4127, 0.3937, 0.4127, 0.466, 0.09433, 0.466, 0.1505, 0.1653, 0.2229, 0.1653, 0.259, 0.228, 0.259, 0.228, 0.2229, 0.2906, 0.1505, 0.1653, 0.2229, 0.2906, 0.1505, 0.2906, 0.1505, 0.1653, 0.015, 0.108, 0.05552, 0.108, 0.05552, 0.1485, 0.5714, 0.1934, 0.5714, 0.1717, 0.6119, 0.1717, 0.5714, 0.1934, 0.5714, 0.1717, 0.6119, 0.1717, 0.5714, 0.1934, 0.5714, 0.1717, 0.6119, 0.1717, 0.5714, 0.1934, 0.5714, 0.1717, 0.6119, 0.1717, 0.09589, 0.01906, 0.09589, 0.09141, 0.02211, 0.09141, 0.09589, 0.09141, 0.02211, 0.09141, 0.02211, 0.01906, 0.3902, 0.0922, 0.3902, 0.1211, 0.3179, 0.1356, 0.3179, 0.1356, 0.3179, 0.07773, 0.3902, 0.0922, 0.3341, 0.5918, 0.6307, 0.5918, 0.6307, 0.5166, 0.3111, 0.6822, 0.3111, 0.607, 0.6367, 0.607, 0.6307, 0.5166, 0.6307, 0.5918, 0.3341, 0.5918, 0.5969, 0.8736, 0.6837, 0.8736, 0.6837, 0.9749, 0.09617, 0.9116, 0.009353, 0.9116, 0.009354, 0.8104, 0.5969, 0.8736, 0.6837, 0.8736, 0.6837, 0.9749, 0.09617, 0.8104, 0.09617, 0.9116, 0.009354, 0.9116, 0.7968, 0.5076, 0.7968, 0.5945, 0.7216, 0.6379, 0.7216, 0.6379, 0.6464, 0.5945, 0.7968, 0.5076, 0.6464, 0.5945, 0.6464, 0.5076, 0.7968, 0.5076, 0.5969, 0.8736, 0.6837, 0.8736, 0.6837, 0.9749, 0.009353, 0.8104, 0.09617, 0.8104, 0.09617, 0.9116, 0.7216, 0.4642, 0.7968, 0.5076, 0.7968, 0.5945, 0.7968, 0.5945, 0.7216, 0.6379, 0.7216, 0.4642, 0.7216, 0.6379, 0.6464, 0.5945, 0.7216, 0.4642, 0.02211, 0.01906, 0.09589, 0.01906, 0.09589, 0.09141, 0.02211, 0.01906, 0.09589, 0.01906, 0.09589, 0.09141, 0.3902, 0.0922, 0.3902, 0.1211, 0.3179, 0.1356, 0.3179, 0.1356, 0.3179, 0.07773, 0.3902, 0.0922, 0.3341, 0.5918, 0.6307, 0.5918, 0.6307, 0.5166, 0.3111, 0.6822, 0.3111, 0.607, 0.6367, 0.607, 0.6307, 0.5166, 0.6307, 0.5918, 0.3341, 0.5918, 0.02211, 0.09141, 0.02211, 0.01906, 0.09589, 0.01906, 0.02211, 0.01906, 0.09589, 0.01906, 0.09589, 0.09141, 0.3902, 0.0922, 0.3902, 0.1211, 0.3179, 0.1356, 0.3179, 0.1356, 0.3179, 0.07773, 0.3902, 0.0922, 0.3341, 0.5918, 0.6307, 0.5918, 0.6307, 0.5166, 0.6367, 0.6822, 0.3111, 0.6822, 0.3111, 0.607, 0.6307, 0.5166, 0.6307, 0.5918, 0.3341, 0.5918, 0.6993, 0.1702, 0.6993, 0.1919, 0.6617, 0.1919, 0.6993, 0.1702, 0.6993, 0.1919, 0.6617, 0.1919, 0.6993, 0.1702, 0.6993, 0.1919, 0.6617, 0.1919, 0.6993, 0.1702, 0.6993, 0.1919, 0.6617, 0.1919, 0.6993, 0.1702, 0.6993, 0.1919, 0.6617, 0.1919, 0.6993, 0.1702, 0.6993, 0.1919, 0.6617, 0.1919, 0.6993, 0.1702, 0.6993, 0.1919, 0.6617, 0.1919, 0.6617, 0.1919, 0.6617, 0.1702, 0.6993, 0.1702, 0.6993, 0.1702, 0.6993, 0.1919, 0.6617, 0.1919, 0.6875, 0.4626, 0.6875, 0.4453, 0.6441, 0.425, 0.6441, 0.425, 0.6441, 0.4829, 0.6875, 0.4626, 0.8169, 0.5269, 0.8648, 0.5269, 0.8648, 0.5486, 0.8648, 0.5486, 0.8169, 0.5486, 0.8169, 0.5269, 0.6572, 0.6521, 0.6572, 0.6347, 0.6789, 0.6347, 0.6875, 0.4453, 0.6441, 0.425, 0.6441, 0.4829, 0.6441, 0.4829, 0.6441, 0.425, 0.6875, 0.4453, 0.8169, 0.5486, 0.8169, 0.5269, 0.8648, 0.5269, 0.8648, 0.5486, 0.8169, 0.5486, 0.8169, 0.5269, 0.6572, 0.6521, 0.6572, 0.6347, 0.6789, 0.6347, 0.6875, 0.4626, 0.6875, 0.4453, 0.6441, 0.425, 0.6875, 0.4626, 0.6441, 0.4829, 0.6441, 0.425, 0.8169, 0.5269, 0.8648, 0.5269, 0.8648, 0.5486, 0.8648, 0.5486, 0.8169, 0.5486, 0.8169, 0.5269, 0.6789, 0.6347, 0.6789, 0.6521, 0.6572, 0.6521, 0.6875, 0.4453, 0.6441, 0.425, 0.6441, 0.4829, 0.6441, 0.4829, 0.6441, 0.425, 0.6875, 0.4453, 0.8169, 0.5486, 0.8169, 0.5269, 0.8648, 0.5269, 0.8169, 0.5269, 0.8648, 0.5269, 0.8648, 0.5486, 0.6789, 0.6521, 0.6572, 0.6521, 0.6572, 0.6347, 0.6875, 0.4626, 0.6441, 0.4829, 0.6441, 0.425, 0.6441, 0.425, 0.6441, 0.4829, 0.6875, 0.4626, 0.8648, 0.5486, 0.8169, 0.5486, 0.8169, 0.5269, 0.8169, 0.5486, 0.8169, 0.5269, 0.8648, 0.5269, 0.6572, 0.6347, 0.6789, 0.6347, 0.6789, 0.6521, 0.6875, 0.4626, 0.6441, 0.4829, 0.6441, 0.425, 0.6441, 0.4829, 0.6441, 0.425, 0.6875, 0.4453, 0.8169, 0.5486, 0.8169, 0.5269, 0.8648, 0.5269, 0.8169, 0.5486, 0.8169, 0.5269, 0.8648, 0.5269, 0.6789, 0.6521, 0.6572, 0.6521, 0.6572, 0.6347, 0.6875, 0.4453, 0.6875, 0.4626, 0.6441, 0.4829, 0.6441, 0.4829, 0.6441, 0.425, 0.6875, 0.4453, 0.8648, 0.5269, 0.8648, 0.5486, 0.8169, 0.5486, 0.8648, 0.5486, 0.8169, 0.5486, 0.8169, 0.5269, 0.6572, 0.6347, 0.6789, 0.6347, 0.6789, 0.6521, 0.6875, 0.4626, 0.6441, 0.4829, 0.6441, 0.425, 0.6441, 0.425, 0.6441, 0.4829, 0.6875, 0.4626, 0.8169, 0.5486, 0.8169, 0.5269, 0.8648, 0.5269, 0.8648, 0.5269, 0.8648, 0.5486, 0.8169, 0.5486, 0.6789, 0.6521, 0.6572, 0.6521, 0.6572, 0.6347, 0.6875, 0.4453, 0.6875, 0.4626, 0.6441, 0.4829, 0.6875, 0.4626, 0.6441, 0.4829, 0.6441, 0.425, 0.8648, 0.5269, 0.8648, 0.5486, 0.8169, 0.5486, 0.8169, 0.5486, 0.8169, 0.5269, 0.8648, 0.5269, 0.6572, 0.6347, 0.6789, 0.6347, 0.6789, 0.6521, 0.6875, 0.4453, 0.6875, 0.4626, 0.6441, 0.4829, 0.6875, 0.4626, 0.6441, 0.4829, 0.6441, 0.425, 0.8169, 0.5486, 0.8169, 0.5269, 0.8648, 0.5269, 0.8648, 0.5269, 0.8648, 0.5486, 0.8169, 0.5486, 0.6789, 0.6521, 0.6572, 0.6521, 0.6572, 0.6347, 0.6875, 0.4453, 0.6875, 0.4626, 0.6441, 0.4829, 0.6441, 0.4829, 0.6441, 0.425, 0.6875, 0.4453, 0.8169, 0.5486, 0.8169, 0.5269, 0.8648, 0.5269, 0.8169, 0.5486, 0.8169, 0.5269, 0.8648, 0.5269, 0.6789, 0.6521, 0.6572, 0.6521, 0.6572, 0.6347, 0.6875, 0.4453, 0.6875, 0.4626, 0.6441, 0.4829, 0.6875, 0.4626, 0.6441, 0.4829, 0.6441, 0.425, 0.8169, 0.5486, 0.8169, 0.5269, 0.8648, 0.5269, 0.8169, 0.5269, 0.8648, 0.5269, 0.8648, 0.5486, 0.6572, 0.6521, 0.6572, 0.6347, 0.6789, 0.6347, 0.6983, 0.3066, 0.7706, 0.3066, 0.7706, 0.4367, 0.6983, 0.3066, 0.7706, 0.3066, 0.7706, 0.4367, 0.9537, 0.5109, 0.8236, 0.5109, 0.7873, 0.4746, 0.7873, 0.4746, 0.7873, 0.3445, 0.8236, 0.3083, 0.8236, 0.3083, 0.9537, 0.3083, 0.9899, 0.3445, 0.9899, 0.3445, 0.9899, 0.4746, 0.9537, 0.5109, 0.9537, 0.5109, 0.7873, 0.4746, 0.8236, 0.3083, 0.6983, 0.3066, 0.7706, 0.3066, 0.7706, 0.4367, 0.6983, 0.3066, 0.7706, 0.3066, 0.7706, 0.4367, 0.5425, 0.1249, 0.4913, 0.1249, 0.4913, 0.0526, 0.4913, 0.0526, 0.5425, 0.0526, 0.5425, 0.1249, 0.4913, 0.0526, 0.5425, 0.0526, 0.5425, 0.1249, 0.4913, 0.0526, 0.5425, 0.0526, 0.5425, 0.1249, 0.1508, 0.06893, 0.228, 0.02875, 0.248, 0.08368, 0.08664, 0.1277, 0.1508, 0.06893, 0.1843, 0.1168, 0.03988, 0.2011, 0.08664, 0.1277, 0.1314, 0.1653, 0.07128, 0.2943, 0.01371, 0.2841, 0.03988, 0.2011, 0.06815, 0.366, 0.009909, 0.3711, 0.01371, 0.2841, 0.313, 0.009909, 0.3999, 0.01371, 0.3898, 0.07128, 0.3999, 0.01371, 0.4829, 0.03988, 0.4582, 0.09286, 0.228, 0.02875, 0.313, 0.009909, 0.3181, 0.06815, 0.248, 0.08368, 0.228, 0.02875, 0.1508, 0.06893, 0.1843, 0.1168, 0.1508, 0.06893, 0.08664, 0.1277, 0.1314, 0.1653, 0.08664, 0.1277, 0.03988, 0.2011, 0.07128, 0.2943, 0.09286, 0.2258, 0.03988, 0.2011, 0.06815, 0.366, 0.07128, 0.2943, 0.01371, 0.2841, 0.3898, 0.07128, 0.3999, 0.01371, 0.313, 0.009909, 0.4582, 0.09286, 0.4829, 0.03988, 0.3999, 0.01371, 0.3181, 0.06815, 0.313, 0.009909, 0.228, 0.02875, 0.2949, 0.2864, 0.2949, 0.214, 0.3819, 0.214, 0.321, 0.3044, 0.321, 0.3767, 0.2492, 0.3767, 0.2492, 0.3044, 0.2492, 0.3767, 0.1775, 0.3767, 0.1775, 0.3044, 0.1775, 0.3767, 0.1057, 0.3767, 0.9911, 0.2864, 0.9041, 0.2864, 0.9041, 0.214, 0.6799, 0.3044, 0.6799, 0.3767, 0.6081, 0.3767, 0.8171, 0.2864, 0.8171, 0.214, 0.9041, 0.214, 0.8171, 0.2864, 0.73, 0.2864, 0.73, 0.214, 0.643, 0.2864, 0.643, 0.214, 0.73, 0.214, 0.6081, 0.3044, 0.6081, 0.3767, 0.5363, 0.3767, 0.556, 0.2864, 0.556, 0.214, 0.643, 0.214, 0.5363, 0.3044, 0.5363, 0.3767, 0.4646, 0.3767, 0.556, 0.2864, 0.4689, 0.2864, 0.4689, 0.214, 0.4646, 0.3044, 0.4646, 0.3767, 0.3928, 0.3767, 0.3819, 0.2864, 0.3819, 0.214, 0.4689, 0.214, 0.07683, 0.391, 0.07683, 0.4634, 0.01837, 0.4634, 0.01837, 0.4634, 0.01837, 0.391, 0.07683, 0.391, 0.3928, 0.3044, 0.3928, 0.3767, 0.321, 0.3767, 0.01008, 0.8002, 0.01008, 0.6989, 0.09445, 0.6989, 0.05395, 0.5681, 0.1118, 0.5681, 0.1552, 0.4957, 0.01008, 0.6989, 0.01008, 0.8002, 0.09445, 0.8002, 0.1118, 0.5681, 0.05395, 0.5681, 0.01054, 0.4957])
me_plane_002.materials.append(mat_material_001)
me_plane_002.use_remesh_preserve_volume = False
me_plane_002.use_remesh_preserve_attributes = False
me_plane_002.use_mirror_vertex_groups = False
me_plane_002.update()
me_plane_002.normals_split_custom_set([tuple(v) for v in zip(*[iter([-0.866, 0.5, 0.0, -0.866, 0.5, 0.0, -0.866, 0.5, 0.0, -1.208e-07, -1.0, 0.0, -1.208e-07, -1.0, 0.0, -1.208e-07, -1.0, 0.0, -1.194e-07, 0.0, 1.0, -1.194e-07, 0.0, 1.0, -1.194e-07, 0.0, 1.0, 0.0, 1.0, 0.0, 0.0, 1.0, 0.0, 0.0, 1.0, 0.0, 0.866, -0.5, 0.0, 0.866, -0.5, 0.0, 0.866, -0.5, 0.0, -0.866, -0.5, 0.0, -0.866, -0.5, 0.0, -0.866, -0.5, 0.0, 0.866, 0.5, 0.0, 0.866, 0.5, 0.0, 0.866, 0.5, 0.0, -1.0, 0.0, 0.0, -1.0, 0.0, 0.0, -1.0, 0.0, 0.0, 1.0, 0.0, 0.0, 1.0, 0.0, 0.0, 1.0, 0.0, 0.0, 0.0, -1.0, 0.0, 0.0, -1.0, 0.0, 0.0, -1.0, 0.0, 0.0, -0.6644, 0.7474, 0.0, -0.6644, 0.7474, 0.0, -0.6644, 0.7474, 0.5, 0.866, 0.0, 0.5, 0.866, 0.0, 0.5, 0.866, 0.0, -0.5, -0.866, 0.0, -0.5, -0.866, 0.0, -0.5, -0.866, 0.0, -0.866, 0.5, 0.0, -0.866, 0.5, 0.0, -0.866, 0.5, 0.0, -0.5754, 0.3322, 0.7474, -0.5754, 0.3322, 0.7474, -0.5754, 0.3322, 0.7474, 0.5, -0.866, 0.0, 0.5, -0.866, 0.0, 0.5, -0.866, 0.0, -0.5, 0.866, 0.0, -0.5, 0.866, 0.0, -0.5, 0.866, 0.0, 0.866, 0.5, 0.0, 0.866, 0.5, 0.0, 0.866, 0.5, 0.0, 0.5754, 0.3322, 0.7474, 0.5754, 0.3322, 0.7474, 0.5754, 0.3322, 0.7474, 0.0, 1.0, 0.0, 0.0, 1.0, 0.0, 0.0, 1.0, 0.0, -1.0, 0.0, 0.0, -1.0, 0.0, 0.0, -1.0, 0.0, 0.0, 1.0, 0.0, 0.0, 1.0, 0.0, 0.0, 1.0, 0.0, 0.0, 0.0, 0.1734, -0.9849, 0.0, 0.1734, -0.9849, 0.0, 0.1734, -0.9849, 0.0, 0.1734, 0.9849, 0.0, 0.1734, 0.9849, 0.0, 0.1734, 0.9849, 5.454e-07, -0.5, 0.866, 5.454e-07, -0.5, 0.866, 5.454e-07, -0.5, 0.866, 0.0, -1.0, -5.454e-07, 0.0, -1.0, -5.454e-07, 0.0, -1.0, -5.454e-07, 2.482e-07, -0.5, -0.866, 2.482e-07, -0.5, -0.866, 2.482e-07, -0.5, -0.866, 0.0, 0.5, -0.866, 0.0, 0.5, -0.866, 0.0, 0.5, -0.866, -1.0, -1.323e-07, 2.125e-08, -1.0, -1.323e-07, 2.125e-08, -1.0, -1.323e-07, 2.125e-08, 0.0, 1.0, 0.0, 0.0, 1.0, 0.0, 0.0, 1.0, 0.0, 0.0, 0.5, 0.866, 0.0, 0.5, 0.866, 0.0, 0.5, 0.866, 1.0, 0.0, 0.0, 1.0, 0.0, 0.0, 1.0, 0.0, 0.0, -0.866, 3.099e-08, 0.5, -0.866, 3.099e-08, 0.5, -0.866, 3.099e-08, 0.5, 0.0, 2.318e-07, 1.0, 0.0, 2.318e-07, 1.0, 0.0, 2.318e-07, 1.0, 0.866, 3.099e-08, 0.5, 0.866, 3.099e-08, 0.5, 0.866, 3.099e-08, 0.5, 0.866, 0.0, -0.5, 0.866, 0.0, -0.5, 0.866, 0.0, -0.5, 0.0, -1.0, 0.0, 0.0, -1.0, 0.0, 0.0, -1.0, 0.0, 0.0, -1.159e-07, -1.0, 0.0, -1.159e-07, -1.0, 0.0, -1.159e-07, -1.0, -0.866, -9.297e-08, -0.5, -0.866, -9.297e-08, -0.5, -0.866, -9.297e-08, -0.5, 0.0, 1.0, 0.0, 0.0, 1.0, 0.0, 0.0, 1.0, 0.0, 0.0, 1.0, 0.0, 0.0, 1.0, 0.0, 0.0, 1.0, 0.0, 0.0, 0.0, -1.0, 0.0, 0.0, -1.0, 0.0, 0.0, -1.0, 0.0, 0.0, 1.0, 0.0, 0.0, 1.0, 0.0, 0.0, 1.0, 1.0, 0.0, -1.708e-07, 1.0, 0.0, -1.708e-07, 1.0, 0.0, -1.708e-07, -1.0, 0.0, 2.277e-07, -1.0, 0.0, 2.277e-07, -1.0, 0.0, 2.277e-07, 0.6601, 6.289e-07, 0.7511, 0.6601, 6.289e-07, 0.7511, 0.6601, 6.289e-07, 0.7511, -0.3204, -1.003e-06, -0.9473, -0.3204, -1.003e-06, -0.9473, -0.3204, -1.003e-06, -0.9473, 0.0, 1.0, 0.0, 0.0, 1.0, 0.0, 0.0, 1.0, 0.0, 0.0, -1.0, -1.278e-07, 0.0, -1.0, -1.278e-07, 0.0, -1.0, -1.278e-07, 0.0, -3.4e-07, -1.0, 0.0, -3.4e-07, -1.0, 0.0, -3.4e-07, -1.0, -0.866, 1.166e-07, 0.5, -0.866, 1.166e-07, 0.5, -0.866, 1.166e-07, 0.5, 0.866, 2.916e-07, 0.5, 0.866, 2.916e-07, 0.5, 0.866, 2.916e-07, 0.5, 0.3517, 0.9138, -0.2031, 0.3517, 0.9138, -0.2031, 0.3517, 0.9138, -0.2031, -0.866, -1.623e-07, 0.5, -0.866, -1.623e-07, 0.5, -0.866, -1.623e-07, 0.5, 0.0, 7.286e-07, 1.0, 0.0, 7.286e-07, 1.0, 0.0, 7.286e-07, 1.0, 0.866, 0.0, 0.5, 0.866, 0.0, 0.5, 0.866, 0.0, 0.5, 0.866, 0.0, -0.5, 0.866, 0.0, -0.5, 0.866, 0.0, -0.5, 0.0, -1.0, 0.0, 0.0, -1.0, 0.0, 0.0, -1.0, 0.0, 0.0, 0.0, -1.0, 0.0, 0.0, -1.0, 0.0, 0.0, -1.0, -0.866, -8.117e-08, -0.5, -0.866, -8.117e-08, -0.5, -0.866, -8.117e-08, -0.5, 0.0, 1.0, 2.187e-07, 0.0, 1.0, 2.187e-07, 0.0, 1.0, 2.187e-07, -0.9806, 1.337e-07, 0.1961, -0.9806, 1.337e-07, 0.1961, -0.9806, 1.337e-07, 0.1961, 0.9806, 6.686e-08, 0.1961, 0.9806, 6.686e-08, 0.1961, 0.9806, 6.686e-08, 0.1961, 0.0, 1.0, -3.409e-07, 0.0, 1.0, -3.409e-07, 0.0, 1.0, -3.409e-07, 0.0, -1.0, 2.557e-07, 0.0, -1.0, 2.557e-07, 0.0, -1.0, 2.557e-07, 0.866, 2.784e-07, 0.5, 0.866, 2.784e-07, 0.5, 0.866, 2.784e-07, 0.5, 0.0, -4.533e-07, -1.0, 0.0, -4.533e-07, -1.0, 0.0, -4.533e-07, -1.0, -0.866, 1.604e-07, 0.5, -0.866, 1.604e-07, 0.5, -0.866, 1.604e-07, 0.5, 0.0, 0.9138, 0.4061, 0.0, 0.9138, 0.4061, 0.0, 0.9138, 0.4061, 0.3204, 0.0, -0.9473, 0.3204, 0.0, -0.9473, 0.3204, 0.0, -0.9473, -0.6601, 4.011e-07, 0.7511, -0.6601, 4.011e-07, 0.7511, -0.6601, 4.011e-07, 0.7511, 0.0, 1.0, 0.0, 0.0, 1.0, 0.0, 0.0, 1.0, 0.0, 0.0, -1.0, -2.131e-07, 0.0, -1.0, -2.131e-07, 0.0, -1.0, -2.131e-07, -0.866, 1.497e-07, 0.5, -0.866, 1.497e-07, 0.5, -0.866, 1.497e-07, 0.5, 0.866, 2.564e-07, 0.5, 0.866, 2.564e-07, 0.5, 0.866, 2.564e-07, 0.5, 0.0, -3.4e-07, -1.0, 0.0, -3.4e-07, -1.0, 0.0, -3.4e-07, -1.0, -0.3517, 0.9138, -0.2031, -0.3517, 0.9138, -0.2031, -0.3517, 0.9138, -0.2031, 2.225e-12, -1.0, 1.166e-06, 2.225e-12, -1.0, 1.166e-06, 2.225e-12, -1.0, 1.166e-06, 0.0, -1.0, 1.458e-07, 0.0, -1.0, 1.458e-07, 0.0, -1.0, 1.458e-07, 0.0, -1.0, 0.0, 0.0, -1.0, 0.0, 0.0, -1.0, 0.0, -0.866, 0.0, 0.5, -0.866, 0.0, 0.5, -0.866, 0.0, 0.5, 0.0, 0.0, -1.0, 0.0, 0.0, -1.0, 0.0, 0.0, -1.0, -0.866, -5.467e-08, 0.5, -0.866, -5.467e-08, 0.5, -0.866, -5.467e-08, 0.5, 0.0, -1.0, 2.916e-07, 0.0, -1.0, 2.916e-07, 0.0, -1.0, 2.916e-07, 0.0, -1.0, 0.0, 0.0, -1.0, 0.0, 0.0, -1.0, 0.0, 0.0, -1.0, 5.832e-07, 0.0, -1.0, 5.832e-07, 0.0, -1.0, 5.832e-07, 0.0, 0.0, -1.0, 0.0, 0.0, -1.0, 0.0, 0.0, -1.0, 0.866, 0.0, 0.5, 0.866, 0.0, 0.5, 0.866, 0.0, 0.5, 0.0, 0.0, -1.0, 0.0, 0.0, -1.0, 0.0, 0.0, -1.0, 0.866, 0.0, 0.5, 0.866, 0.0, 0.5, 0.866, 0.0, 0.5, -0.866, 0.0, 0.5, -0.866, 0.0, 0.5, -0.866, 0.0, 0.5, 0.866, 0.0, 0.5, 0.866, 0.0, 0.5, 0.866, 0.0, 0.5, 0.0, -1.0, 5.682e-07, 0.0, -1.0, 5.682e-07, 0.0, -1.0, 5.682e-07, 0.0, 1.0, 4.735e-07, 0.0, 1.0, 4.735e-07, 0.0, 1.0, 4.735e-07, -0.9062, 0.0, 0.4229, -0.9062, 0.0, 0.4229, -0.9062, 0.0, 0.4229, 0.9062, 1.716e-07, 0.4229, 0.9062, 1.716e-07, 0.4229, 0.9062, 1.716e-07, 0.4229, 0.0, 0.0, 1.0, 0.0, 0.0, 1.0, 0.0, 0.0, 1.0, 0.0, -1.0, 7.102e-07, 0.0, -1.0, 7.102e-07, 0.0, -1.0, 7.102e-07, 0.0, 1.0, -7.947e-07, 0.0, 1.0, -7.947e-07, 0.0, 1.0, -7.947e-07, -0.9062, 0.0, 0.4229, -0.9062, 0.0, 0.4229, -0.9062, 0.0, 0.4229, 0.9062, 0.0, 0.4229, 0.9062, 0.0, 0.4229, 0.9062, 0.0, 0.4229, 0.0, 0.0, 1.0, 0.0, 0.0, 1.0, 0.0, 0.0, 1.0, 0.0, -1.0, 0.0, 0.0, -1.0, 0.0, 0.0, -1.0, 0.0, 0.0, 1.0, -2.367e-07, 0.0, 1.0, -2.367e-07, 0.0, 1.0, -2.367e-07, -0.9062, -1.716e-07, 0.4229, -0.9062, -1.716e-07, 0.4229, -0.9062, -1.716e-07, 0.4229, 0.9062, 1.716e-07, 0.4229, 0.9062, 1.716e-07, 0.4229, 0.9062, 1.716e-07, 0.4229, 0.0, 0.0, 1.0, 0.0, 0.0, 1.0, 0.0, 0.0, 1.0, 0.0, -1.0, 2.367e-07, 0.0, -1.0, 2.367e-07, 0.0, -1.0, 2.367e-07, 0.0, 1.0, 4.735e-07, 0.0, 1.0, 4.735e-07, 0.0, 1.0, 4.735e-07, -0.9062, 0.0, 0.4229, -0.9062, 0.0, 0.4229, -0.9062, 0.0, 0.4229, 0.9062, 1.716e-07, 0.4229, 0.9062, 1.716e-07, 0.4229, 0.9062, 1.716e-07, 0.4229, 0.0, 0.0, 1.0, 0.0, 0.0, 1.0, 0.0, 0.0, 1.0, 0.0, -1.0, 0.0, 0.0, -1.0, 0.0, 0.0, -1.0, 0.0, 0.0, 1.0, 0.0, 0.0, 1.0, 0.0, 0.0, 1.0, 0.0, 0.8193, 0.0, 0.5733, 0.8193, 0.0, 0.5733, 0.8193, 0.0, 0.5733, -0.08686, 0.0, -0.9962, -0.08686, 0.0, -0.9962, -0.08686, 0.0, -0.9962, 0.866, 0.0, -0.5, 0.866, 0.0, -0.5, 0.866, 0.0, -0.5, 0.0, -1.0, 0.0, 0.0, -1.0, 0.0, 0.0, -1.0, 0.0, 0.0, 1.0, -3.387e-13, 0.0, 1.0, -3.387e-13, 0.0, 1.0, -3.387e-13, 0.8193, 0.0, 0.5733, 0.8193, 0.0, 0.5733, 0.8193, 0.0, 0.5733, -0.08686, 0.0, -0.9962, -0.08686, 0.0, -0.9962, -0.08686, 0.0, -0.9962, 0.866, -8.056e-07, -0.5, 0.866, -8.056e-07, -0.5, 0.866, -8.056e-07, -0.5, 0.0, -1.0, 0.0, 0.0, -1.0, 0.0, 0.0, -1.0, 0.0, 0.0, 1.0, -3.551e-07, 0.0, 1.0, -3.551e-07, 0.0, 1.0, -3.551e-07, 0.8193, 0.0, 0.5733, 0.8193, 0.0, 0.5733, 0.8193, 0.0, 0.5733, -0.08686, -1.63e-06, -0.9962, -0.08686, -1.63e-06, -0.9962, -0.08686, -1.63e-06, -0.9962, 0.866, 0.0, -0.5, 0.866, 0.0, -0.5, 0.866, 0.0, -0.5, 0.0, -1.0, 9.469e-07, 0.0, -1.0, 9.469e-07, 0.0, -1.0, 9.469e-07, 0.0, 1.0, 0.0, 0.0, 1.0, 0.0, 0.0, 1.0, 0.0, 0.8193, 0.0, 0.5733, 0.8193, 0.0, 0.5733, 0.8193, 0.0, 0.5733, -0.08686, 0.0, -0.9962, -0.08686, 0.0, -0.9962, -0.08686, 0.0, -0.9962, 0.866, 0.0, -0.5, 0.866, 0.0, -0.5, 0.866, 0.0, -0.5, 7.986e-08, -1.0, -2.841e-07, 7.986e-08, -1.0, -2.841e-07, 7.986e-08, -1.0, -2.841e-07, 0.0, 1.0, 0.0, 0.0, 1.0, 0.0, 0.0, 1.0, 0.0, 0.08686, 0.0, -0.9962, 0.08686, 0.0, -0.9962, 0.08686, 0.0, -0.9962, -0.8193, 0.0, 0.5733, -0.8193, 0.0, 0.5733, -0.8193, 0.0, 0.5733, -0.866, 0.0, -0.5, -0.866, 0.0, -0.5, -0.866, 0.0, -0.5, 1.597e-07, -1.0, 8.167e-07, 1.597e-07, -1.0, 8.167e-07, 1.597e-07, -1.0, 8.167e-07, 0.0, 1.0, 0.0, 0.0, 1.0, 0.0, 0.0, 1.0, 0.0, 0.08686, 0.0, -0.9962, 0.08686, 0.0, -0.9962, 0.08686, 0.0, -0.9962, -0.8193, 0.0, 0.5733, -0.8193, 0.0, 0.5733, -0.8193, 0.0, 0.5733, -0.866, 0.0, -0.5, -0.866, 0.0, -0.5, -0.866, 0.0, -0.5, 0.0, -1.0, 3.551e-08, 0.0, -1.0, 3.551e-08, 0.0, -1.0, 3.551e-08, 0.0, 1.0, 0.0, 0.0, 1.0, 0.0, 0.0, 1.0, 0.0, 0.08686, -1.738e-06, -0.9962, 0.08686, -1.738e-06, -0.9962, 0.08686, -1.738e-06, -0.9962, -0.8193, 0.0, 0.5733, -0.8193, 0.0, 0.5733, -0.8193, 0.0, 0.5733, -0.866, 0.0, -0.5, -0.866, 0.0, -0.5, -0.866, 0.0, -0.5, 0.0, -1.0, -1.42e-07, 0.0, -1.0, -1.42e-07, 0.0, -1.0, -1.42e-07, 0.0, 1.0, 9.469e-07, 0.0, 1.0, 9.469e-07, 0.0, 1.0, 9.469e-07, 0.08686, 0.0, -0.9962, 0.08686, 0.0, -0.9962, 0.08686, 0.0, -0.9962, -0.8193, 1.373e-06, 0.5733, -0.8193, 1.373e-06, 0.5733, -0.8193, 1.373e-06, 0.5733, -0.866, 0.0, -0.5, -0.866, 0.0, -0.5, -0.866, 0.0, -0.5, -0.7071, -0.7071, 0.0, -0.7071, -0.7071, 0.0, -0.7071, -0.7071, 0.0, 0.7071, -0.7071, -5.762e-08, 0.7071, -0.7071, -5.762e-08, 0.7071, -0.7071, -5.762e-08, 1.97e-07, 0.0, 1.0, 1.97e-07, 0.0, 1.0, 1.97e-07, 0.0, 1.0, -0.7071, 0.7071, -5.762e-08, -0.7071, 0.7071, -5.762e-08, -0.7071, 0.7071, -5.762e-08, 0.7071, 0.7071, 0.0, 0.7071, 0.7071, 0.0, 0.7071, 0.7071, 0.0, -1.0, 0.0, 0.0, -1.0, 0.0, 0.0, -1.0, 0.0, 0.0, 0.0, 1.0, 0.0, 0.0, 1.0, 0.0, 0.0, 1.0, 0.0, 1.0, 0.0, 0.0, 1.0, 0.0, 0.0, 1.0, 0.0, 0.0, 0.0, -1.0, 0.0, 0.0, -1.0, 0.0, 0.0, -1.0, 0.0, 1.0, 0.0, -4.844e-08, 1.0, 0.0, -4.844e-08, 1.0, 0.0, -4.844e-08, 1.0, 8.58e-08, -6.313e-08, 1.0, 8.58e-08, -6.313e-08, 1.0, 8.58e-08, -6.313e-08, 1.0, -2.574e-07, -1.774e-07, 1.0, -2.574e-07, -1.774e-07, 1.0, -2.574e-07, -1.774e-07, 1.0, 0.0, -1.183e-07, 1.0, 0.0, -1.183e-07, 1.0, 0.0, -1.183e-07, 1.0, 0.0, -1.183e-07, 1.0, 0.0, -1.183e-07, 1.0, 0.0, -1.183e-07, 1.0, -8.58e-08, -5.193e-09, 1.0, -8.58e-08, -5.193e-09, 1.0, -8.58e-08, -5.193e-09, 1.0, 0.0, -9.723e-08, 1.0, 0.0, -9.723e-08, 1.0, 0.0, -9.723e-08, 1.0, 0.0, -1.147e-07, 1.0, 0.0, -1.147e-07, 1.0, 0.0, -1.147e-07, -1.0, -1.287e-07, 4.844e-08, -1.0, -1.287e-07, 4.844e-08, -1.0, -1.287e-07, 4.844e-08, -1.0, 0.0, 6.313e-08, -1.0, 0.0, 6.313e-08, -1.0, 0.0, 6.313e-08, -1.0, 8.58e-08, 2.058e-07, -1.0, 8.58e-08, 2.058e-07, -1.0, 8.58e-08, 2.058e-07, -1.0, -5.306e-08, 1.578e-07, -1.0, -5.306e-08, 1.578e-07, -1.0, -5.306e-08, 1.578e-07, -1.0, 5.306e-08, 1.578e-07, -1.0, 5.306e-08, 1.578e-07, -1.0, 5.306e-08, 1.578e-07, -1.0, 0.0, 1.039e-08, -1.0, 0.0, 1.039e-08, -1.0, 0.0, 1.039e-08, -1.0, 0.0, 6.482e-08, -1.0, 0.0, 6.482e-08, -1.0, 0.0, 6.482e-08, -1.0, 0.0, 1.427e-07, -1.0, 0.0, 1.427e-07, -1.0, 0.0, 1.427e-07, 5.356e-09, 0.1305, 0.9914, 3.417e-09, 2.626e-06, 1.0, 6.117e-09, -3.476e-06, 1.0, 0.0, 0.5, -0.866, 0.0, 0.2588, -0.9659, 4.616e-09, 0.2588, -0.9659, 4.616e-09, 0.2588, -0.9659, 4.569e-09, 4.492e-06, -1.0, 9.185e-09, -2.952e-06, -1.0, 9.185e-09, -2.952e-06, -1.0, 0.0, -0.1305, -0.9914, 0.0, -0.1305, -0.9914, 0.0, -0.9914, -0.1305, 0.0, -1.0, -7.893e-08, 0.0, -0.9914, -0.1305, 0.0, 0.9914, 0.1305, 0.0, 1.0, 3.947e-06, 0.0, 1.0, -3.502e-06, 0.0, -0.9659, 0.2588, 0.0, -1.0, -7.893e-08, 0.0, -1.0, -4.306e-08, 0.0, -0.9659, 0.2588, 0.0, -0.866, 0.5, 0.0, -0.9659, 0.2588, 0.0, -0.7071, 0.7071, 0.0, -0.866, 0.5, 0.0, -0.866, 0.5, 0.0, 1.0, -3.502e-06, 0.0, 0.9659, -0.2588, 0.0, 0.9659, -0.2588, 0.0, -0.5, 0.866, 0.0, -0.7071, 0.7071, 0.0, -0.7071, 0.7071, 0.0, 0.9659, -0.2588, 0.0, 0.866, -0.5, 0.0, 0.866, -0.5, 0.0, -0.5, 0.866, 0.0, -0.2588, 0.9659, 0.0, -0.5, 0.866, 0.0, 0.866, -0.5, 0.0, 0.7071, -0.7071, 0.0, 0.7071, -0.7071, 6.117e-09, -3.476e-06, 1.0, 0.0, -0.2588, 0.9659, 0.0, -0.2588, 0.9659, 0.0, 0.2588, -0.9659, 0.0, 0.2588, -0.9659, 0.0, 0.2588, -0.9659, 0.0, 0.9659, -0.2588, 0.0, 0.9659, -0.2588, 0.0, 0.9659, -0.2588, 0.0, 0.7071, -0.7071, 0.0, 0.5, -0.866, 0.0, 0.5, -0.866, -0.8575, 0.0, 0.5145, -0.8575, 0.0, 0.5145, -0.8575, 0.0, 0.5145, 0.0, 1.0, 1.364e-07, 0.0, 1.0, 1.364e-07, 0.0, 1.0, 1.364e-07, 0.8575, 0.0, 0.5145, 0.8575, 0.0, 0.5145, 0.8575, 0.0, 0.5145, 0.0, -1.0, 1.364e-07, 0.0, -1.0, 1.364e-07, 0.0, -1.0, 1.364e-07, -0.866, 0.5, 3.022e-08, -0.866, 0.5, 3.022e-08, -0.866, 0.5, 3.022e-08, -1.208e-07, -1.0, 0.0, -1.208e-07, -1.0, 0.0, -1.208e-07, -1.0, 0.0, 0.0, 0.0, 1.0, 0.0, 0.0, 1.0, 0.0, 0.0, 1.0, 0.0, 0.0, 1.0, 0.0, 0.0, 1.0, 0.0, 0.0, 1.0, 0.0, 0.0, 1.0, 0.0, 0.0, 1.0, 0.0, 0.0, 1.0, 0.0, 1.0, 5.317e-08, 0.0, 1.0, 5.317e-08, 0.0, 1.0, 5.317e-08, 0.866, -0.5, -3.411e-08, 0.866, -0.5, -3.411e-08, 0.866, -0.5, -3.411e-08, -0.866, -0.5, 0.0, -0.866, -0.5, 0.0, -0.866, -0.5, 0.0, 0.866, 0.5, 2.585e-08, 0.866, 0.5, 2.585e-08, 0.866, 0.5, 2.585e-08, -1.0, 0.0, 0.0, -1.0, 0.0, 0.0, -1.0, 0.0, 0.0, 1.0, -5.261e-08, 0.0, 1.0, -5.261e-08, 0.0, 1.0, -5.261e-08, 0.0, 0.0, -1.0, 0.0, 0.0, -1.0, 0.0, 0.0, -1.0, 0.0, 0.0, -0.6644, 0.7474, 0.0, -0.6644, 0.7474, 0.0, -0.6644, 0.7474, 0.5, 0.866, 0.0, 0.5, 0.866, 0.0, 0.5, 0.866, 0.0, -0.5, -0.866, 0.0, -0.5, -0.866, 0.0, -0.5, -0.866, 0.0, -0.866, 0.5, 0.0, -0.866, 0.5, 0.0, -0.866, 0.5, 0.0, -0.5754, 0.3322, 0.7474, -0.5754, 0.3322, 0.7474, -0.5754, 0.3322, 0.7474, 0.5, -0.866, 0.0, 0.5, -0.866, 0.0, 0.5, -0.866, 0.0, -0.5, 0.866, 0.0, -0.5, 0.866, 0.0, -0.5, 0.866, 0.0, 0.866, 0.5, 0.0, 0.866, 0.5, 0.0, 0.866, 0.5, 0.0, 0.5754, 0.3322, 0.7474, 0.5754, 0.3322, 0.7474, 0.5754, 0.3322, 0.7474, 0.0, 1.0, 0.0, 0.0, 1.0, 0.0, 0.0, 1.0, 0.0, -1.0, 0.0, 0.0, -1.0, 0.0, 0.0, -1.0, 0.0, 0.0, 1.0, 0.0, 0.0, 1.0, 0.0, 0.0, 1.0, 0.0, 0.0, 0.0, 0.1734, -0.9849, 0.0, 0.1734, -0.9849, 0.0, 0.1734, -0.9849, 0.0, 0.1734, 0.9849, 0.0, 0.1734, 0.9849, 0.0, 0.1734, 0.9849, 0.0, -0.5, 0.866, 0.0, -0.5, 0.866, 0.0, -0.5, 0.866, 2.55e-07, -1.0, 5.454e-07, 2.55e-07, -1.0, 5.454e-07, 2.55e-07, -1.0, 5.454e-07, 0.0, -0.5, -0.866, 0.0, -0.5, -0.866, 0.0, -0.5, -0.866, 0.0, 0.5, -0.866, 0.0, 0.5, -0.866, 0.0, 0.5, -0.866, -1.0, 7.873e-08, -6.375e-08, -1.0, 7.873e-08, -6.375e-08, -1.0, 7.873e-08, -6.375e-08, -1.0, -1.575e-07, 0.0, -1.0, -1.575e-07, 0.0, -1.0, -1.575e-07, 0.0, -1.0, -7.873e-08, -6.375e-08, -1.0, -7.873e-08, -6.375e-08, -1.0, -7.873e-08, -6.375e-08, 0.0, 1.0, 0.0, 0.0, 1.0, 0.0, 0.0, 1.0, 0.0, -3.395e-07, 0.5, 0.866, -3.395e-07, 0.5, 0.866, -3.395e-07, 0.5, 0.866, 1.0, 7.873e-08, 1.275e-07, 1.0, 7.873e-08, 1.275e-07, 1.0, 7.873e-08, 1.275e-07, 1.0, 7.873e-08, 3.754e-14, 1.0, 7.873e-08, 3.754e-14, 1.0, 7.873e-08, 3.754e-14, 1.0, 1.575e-07, -6.375e-08, 1.0, 1.575e-07, -6.375e-08, 1.0, 1.575e-07, -6.375e-08, -0.866, 7.81e-08, 0.5, -0.866, 7.81e-08, 0.5, -0.866, 7.81e-08, 0.5, 0.0, 3.694e-14, 1.0, 0.0, 3.694e-14, 1.0, 0.0, 3.694e-14, 1.0, 0.866, 1.078e-07, 0.5, 0.866, 1.078e-07, 0.5, 0.866, 1.078e-07, 0.5, 0.866, -3.905e-08, -0.5, 0.866, -3.905e-08, -0.5, 0.866, -3.905e-08, -0.5, 0.0, -1.0, 0.0, 0.0, -1.0, 0.0, 0.0, -1.0, 0.0, 0.0, -1.0, 0.0, 0.0, -1.0, 0.0, 0.0, -1.0, 0.0, 0.0, -1.0, -1.724e-08, 0.0, -1.0, -1.724e-08, 0.0, -1.0, -1.724e-08, 0.0, -1.159e-07, -1.0, 0.0, -1.159e-07, -1.0, 0.0, -1.159e-07, -1.0, -0.866, -7.686e-08, -0.5, -0.866, -7.686e-08, -0.5, -0.866, -7.686e-08, -0.5, 0.0, 1.0, -3.149e-07, 0.0, 1.0, -3.149e-07, 0.0, 1.0, -3.149e-07, 0.0, 1.0, -3.149e-07, 0.0, 1.0, -3.149e-07, 0.0, 1.0, -3.149e-07, 0.0, 1.0, 3.149e-07, 0.0, 1.0, 3.149e-07, 0.0, 1.0, 3.149e-07, 0.0, 1.0, -4.586e-07, 0.0, 1.0, -4.586e-07, 0.0, 1.0, -4.586e-07, 0.0, 0.0, -1.0, 0.0, 0.0, -1.0, 0.0, 0.0, -1.0, 0.0, 0.0, 1.0, 0.0, 0.0, 1.0, 0.0, 0.0, 1.0, 1.0, 0.0, -1.708e-07, 1.0, 0.0, -1.708e-07, 1.0, 0.0, -1.708e-07, -1.0, 0.0, 2.277e-07, -1.0, 0.0, 2.277e-07, -1.0, 0.0, 2.277e-07, 0.6601, 0.0, 0.7511, 0.6601, 0.0, 0.7511, 0.6601, 0.0, 0.7511, -0.3204, -6.686e-08, -0.9473, -0.3204, -6.686e-08, -0.9473, -0.3204, -6.686e-08, -0.9473, 0.0, 1.0, 0.0, 0.0, 1.0, 0.0, 0.0, 1.0, 0.0, 0.0, -1.0, 0.0, 0.0, -1.0, 0.0, 0.0, -1.0, 0.0, 0.0, -1.244e-07, -1.0, 0.0, -1.244e-07, -1.0, 0.0, -1.244e-07, -1.0, -0.866, 1.698e-07, 0.5, -0.866, 1.698e-07, 0.5, -0.866, 1.698e-07, 0.5, 0.866, 1.55e-07, 0.5, 0.866, 1.55e-07, 0.5, 0.866, 1.55e-07, 0.5, -0.866, 3.266e-07, 0.5, -0.866, 3.266e-07, 0.5, -0.866, 3.266e-07, 0.5, 1.299e-06, 0.0, 1.0, 1.299e-06, 0.0, 1.0, 1.299e-06, 0.0, 1.0, 0.866, 1.623e-07, 0.5, 0.866, 1.623e-07, 0.5, 0.866, 1.623e-07, 0.5, 0.866, 1.623e-07, -0.5, 0.866, 1.623e-07, -0.5, 0.866, 1.623e-07, -0.5, 0.0, -1.0, 2.734e-08, 0.0, -1.0, 2.734e-08, 0.0, -1.0, 2.734e-08, 0.0, -1.0, -2.734e-08, 0.0, -1.0, -2.734e-08, 0.0, -1.0, -2.734e-08, 0.0, -1.0, 4.379e-10, 0.0, -1.0, 4.379e-10, 0.0, -1.0, 4.379e-10, 0.0, 0.0, -1.0, 0.0, 0.0, -1.0, 0.0, 0.0, -1.0, -0.866, 0.0, -0.5, -0.866, 0.0, -0.5, -0.866, 0.0, -0.5, 0.0, 1.0, 0.0, 0.0, 1.0, 0.0, 0.0, 1.0, 0.0, 0.0, 1.0, 1.093e-07, 0.0, 1.0, 1.093e-07, 0.0, 1.0, 1.093e-07, 0.0, 1.0, -2.187e-07, 0.0, 1.0, -2.187e-07, 0.0, 1.0, -2.187e-07, -0.9806, -6.686e-08, 0.1961, -0.9806, -6.686e-08, 0.1961, -0.9806, -6.686e-08, 0.1961, 0.9806, 6.686e-08, 0.1961, 0.9806, 6.686e-08, 0.1961, 0.9806, 6.686e-08, 0.1961, 0.0, 1.0, -6.818e-07, 0.0, 1.0, -6.818e-07, 0.0, 1.0, -6.818e-07, 1.3e-12, -1.0, 5.966e-07, 1.3e-12, -1.0, 5.966e-07, 1.3e-12, -1.0, 5.966e-07, 0.866, 4.8e-08, 0.5, 0.866, 4.8e-08, 0.5, 0.866, 4.8e-08, 0.5, -1.866e-06, -4.533e-07, -1.0, -1.866e-06, -4.533e-07, -1.0, -1.866e-06, -4.533e-07, -1.0, -0.866, -4.8e-08, 0.5, -0.866, -4.8e-08, 0.5, -0.866, -4.8e-08, 0.5, 0.3204, -9.36e-07, -0.9473, 0.3204, -9.36e-07, -0.9473, 0.3204, -9.36e-07, -0.9473, -0.6601, -1.337e-07, 0.7512, -0.6601, -1.337e-07, 0.7512, -0.6601, -1.337e-07, 0.7512, 0.0, 1.0, 6.818e-07, 0.0, 1.0, 6.818e-07, 0.0, 1.0, 6.818e-07, 0.0, -1.0, 8.523e-08, 0.0, -1.0, 8.523e-08, 0.0, -1.0, 8.523e-08, -0.866, 1.92e-07, 0.5, -0.866, 1.92e-07, 0.5, -0.866, 1.92e-07, 0.5, 0.866, 1.75e-07, 0.5, 0.866, 1.75e-07, 0.5, 0.866, 1.75e-07, 0.5, -1.024e-06, -4.975e-07, -1.0, -1.024e-06, -4.975e-07, -1.0, -1.024e-06, -4.975e-07, -1.0, -0.866, 0.0, 0.5, -0.866, 0.0, 0.5, -0.866, 0.0, 0.5, 0.0, 0.0, -1.0, 0.0, 0.0, -1.0, 0.0, 0.0, -1.0, -0.866, 0.0, 0.5, -0.866, 0.0, 0.5, -0.866, 0.0, 0.5, 0.0, 0.0, -1.0, 0.0, 0.0, -1.0, 0.0, 0.0, -1.0, 0.866, 0.0, 0.5, 0.866, 0.0, 0.5, 0.866, 0.0, 0.5, 0.0, 0.0, -1.0, 0.0, 0.0, -1.0, 0.0, 0.0, -1.0, 0.866, 0.0, 0.5, 0.866, 0.0, 0.5, 0.866, 0.0, 0.5, -0.866, 0.0, 0.5, -0.866, 0.0, 0.5, -0.866, 0.0, 0.5, 0.866, 5.467e-08, 0.5, 0.866, 5.467e-08, 0.5, 0.866, 5.467e-08, 0.5, 0.0, -1.0, 1.894e-06, 0.0, -1.0, 1.894e-06, 0.0, -1.0, 1.894e-06, 0.0, 1.0, -7.102e-07, 0.0, 1.0, -7.102e-07, 0.0, 1.0, -7.102e-07, -0.9062, 0.0, 0.4229, -0.9062, 0.0, 0.4229, -0.9062, 0.0, 0.4229, 0.9062, 0.0, 0.4229, 0.9062, 0.0, 0.4229, 0.9062, 0.0, 0.4229, 0.0, 0.0, 1.0, 0.0, 0.0, 1.0, 0.0, 0.0, 1.0, 0.0, -1.0, 7.812e-07, 0.0, -1.0, 7.812e-07, 0.0, -1.0, 7.812e-07, 0.0, 1.0, -7.947e-07, 0.0, 1.0, -7.947e-07, 0.0, 1.0, -7.947e-07, -0.9062, -1.716e-07, 0.4229, -0.9062, -1.716e-07, 0.4229, -0.9062, -1.716e-07, 0.4229, 0.9062, 1.716e-07, 0.4229, 0.9062, 1.716e-07, 0.4229, 0.9062, 1.716e-07, 0.4229, 0.0, 0.0, 1.0, 0.0, 0.0, 1.0, 0.0, 0.0, 1.0, 0.0, -1.0, -1.184e-07, 0.0, -1.0, -1.184e-07, 0.0, -1.0, -1.184e-07, 0.0, 1.0, 0.0, 0.0, 1.0, 0.0, 0.0, 1.0, 0.0, -0.9062, 0.0, 0.4229, -0.9062, 0.0, 0.4229, -0.9062, 0.0, 0.4229, 0.9062, 0.0, 0.4229, 0.9062, 0.0, 0.4229, 0.9062, 0.0, 0.4229, 0.0, 0.0, 1.0, 0.0, 0.0, 1.0, 0.0, 0.0, 1.0, 0.0, -1.0, 0.0, 0.0, -1.0, 0.0, 0.0, -1.0, 0.0, 0.0, 1.0, -2.841e-07, 0.0, 1.0, -2.841e-07, 0.0, 1.0, -2.841e-07, -0.9062, 0.0, 0.4229, -0.9062, 0.0, 0.4229, -0.9062, 0.0, 0.4229, 0.9062, 0.0, 0.4229, 0.9062, 0.0, 0.4229, 0.9062, 0.0, 0.4229, 0.0, 0.0, 1.0, 0.0, 0.0, 1.0, 0.0, 0.0, 1.0, -7.986e-08, -1.0, -2.841e-07, -7.986e-08, -1.0, -2.841e-07, -7.986e-08, -1.0, -2.841e-07, 1.198e-07, 1.0, -8.522e-07, 1.198e-07, 1.0, -8.522e-07, 1.198e-07, 1.0, -8.522e-07, 0.8193, 0.0, 0.5733, 0.8193, 0.0, 0.5733, 0.8193, 0.0, 0.5733, -0.08686, 0.0, -0.9962, -0.08686, 0.0, -0.9962, -0.08686, 0.0, -0.9962, 0.866, 0.0, -0.5, 0.866, 0.0, -0.5, 0.866, 0.0, -0.5, -1.597e-07, -1.0, 8.522e-07, -1.597e-07, -1.0, 8.522e-07, -1.597e-07, -1.0, 8.522e-07, 0.0, 1.0, 1.355e-13, 0.0, 1.0, 1.355e-13, 0.0, 1.0, 1.355e-13, 0.8193, 1.373e-06, 0.5733, 0.8193, 1.373e-06, 0.5733, 0.8193, 1.373e-06, 0.5733, -0.08686, 0.0, -0.9962, -0.08686, 0.0, -0.9962, -0.08686, 0.0, -0.9962, 0.866, 0.0, -0.5, 0.866, 0.0, -0.5, 0.866, 0.0, -0.5, 0.0, -1.0, 0.0, 0.0, -1.0, 0.0, 0.0, -1.0, 0.0, 0.0, 1.0, 0.0, 0.0, 1.0, 0.0, 0.0, 1.0, 0.0, 0.8193, 0.0, 0.5733, 0.8193, 0.0, 0.5733, 0.8193, 0.0, 0.5733, -0.08686, 0.0, -0.9962, -0.08686, 0.0, -0.9962, -0.08686, 0.0, -0.9962, 0.866, -9.469e-07, -0.5, 0.866, -9.469e-07, -0.5, 0.866, -9.469e-07, -0.5, 0.0, -1.0, -1.42e-07, 0.0, -1.0, -1.42e-07, 0.0, -1.0, -1.42e-07, 0.0, 1.0, -1.42e-07, 0.0, 1.0, -1.42e-07, 0.0, 1.0, -1.42e-07, 0.8193, 0.0, 0.5733, 0.8193, 0.0, 0.5733, 0.8193, 0.0, 0.5733, -0.08686, 0.0, -0.9962, -0.08686, 0.0, -0.9962, -0.08686, 0.0, -0.9962, 0.866, 0.0, -0.5, 0.866, 0.0, -0.5, 0.866, 0.0, -0.5, 0.0, -1.0, 1.894e-06, 0.0, -1.0, 1.894e-06, 0.0, -1.0, 1.894e-06, -1.198e-07, 1.0, -1.136e-06, -1.198e-07, 1.0, -1.136e-06, -1.198e-07, 1.0, -1.136e-06, 0.08686, 0.0, -0.9962, 0.08686, 0.0, -0.9962, 0.08686, 0.0, -0.9962, -0.8193, 0.0, 0.5733, -0.8193, 0.0, 0.5733, -0.8193, 0.0, 0.5733, -0.866, 0.0, -0.5, -0.866, 0.0, -0.5, -0.866, 0.0, -0.5, 0.0, -1.0, -2.367e-07, 0.0, -1.0, -2.367e-07, 0.0, -1.0, -2.367e-07, 0.0, 1.0, 1.355e-13, 0.0, 1.0, 1.355e-13, 0.0, 1.0, 1.355e-13, 0.08686, 0.0, -0.9962, 0.08686, 0.0, -0.9962, 0.08686, 0.0, -0.9962, -0.8193, 0.0, 0.5733, -0.8193, 0.0, 0.5733, -0.8193, 0.0, 0.5733, -0.866, 0.0, -0.5, -0.866, 0.0, -0.5, -0.866, 0.0, -0.5, 0.0, -1.0, 0.0, 0.0, -1.0, 0.0, 0.0, -1.0, 0.0, 0.0, 1.0, 0.0, 0.0, 1.0, 0.0, 0.0, 1.0, 0.0, 0.08686, 0.0, -0.9962, 0.08686, 0.0, -0.9962, 0.08686, 0.0, -0.9962, -0.8193, 0.0, 0.5733, -0.8193, 0.0, 0.5733, -0.8193, 0.0, 0.5733, -0.866, 0.0, -0.5, -0.866, 0.0, -0.5, -0.866, 0.0, -0.5, 0.0, -1.0, 0.0, 0.0, -1.0, 0.0, 0.0, -1.0, 0.0, 0.0, 1.0, -1.42e-07, 0.0, 1.0, -1.42e-07, 0.0, 1.0, -1.42e-07, 0.08686, 0.0, -0.9962, 0.08686, 0.0, -0.9962, 0.08686, 0.0, -0.9962, -0.8193, 0.0, 0.5733, -0.8193, 0.0, 0.5733, -0.8193, 0.0, 0.5733, -0.866, -8.056e-07, -0.5, -0.866, -8.056e-07, -0.5, -0.866, -8.056e-07, -0.5, -0.7071, -0.7071, 0.0, -0.7071, -0.7071, 0.0, -0.7071, -0.7071, 0.0, 0.7071, -0.7071, 0.0, 0.7071, -0.7071, 0.0, 0.7071, -0.7071, 0.0, -9.087e-07, 0.0, 1.0, -9.087e-07, 0.0, 1.0, -9.087e-07, 0.0, 1.0, 0.0, 0.0, 1.0, 0.0, 0.0, 1.0, 0.0, 0.0, 1.0, 9.087e-07, 0.0, 1.0, 9.087e-07, 0.0, 1.0, 9.087e-07, 0.0, 1.0, 0.0, 0.0, 1.0, 0.0, 0.0, 1.0, 0.0, 0.0, 1.0, -1.97e-07, 0.0, 1.0, -1.97e-07, 0.0, 1.0, -1.97e-07, 0.0, 1.0, -0.7071, 0.7071, 0.0, -0.7071, 0.7071, 0.0, -0.7071, 0.7071, 0.0, 0.7071, 0.7071, 0.0, 0.7071, 0.7071, 0.0, 0.7071, 0.7071, 0.0, -1.0, 0.0, 0.0, -1.0, 0.0, 0.0, -1.0, 0.0, 0.0, 0.0, 1.0, -2.389e-07, 0.0, 1.0, -2.389e-07, 0.0, 1.0, -2.389e-07, 1.0, 0.0, 0.0, 1.0, 0.0, 0.0, 1.0, 0.0, 0.0, 0.0, -1.0, -2.389e-07, 0.0, -1.0, -2.389e-07, 0.0, -1.0, -2.389e-07, 1.0, 1.415e-07, -4.844e-08, 1.0, 1.415e-07, -4.844e-08, 1.0, 1.415e-07, -4.844e-08, 1.0, 3.538e-08, -6.313e-08, 1.0, 3.538e-08, -6.313e-08, 1.0, 3.538e-08, -6.313e-08, 1.0, -7.075e-08, -1.938e-07, 1.0, -7.075e-08, -1.938e-07, 1.0, -7.075e-08, -1.938e-07, 1.0, 1.769e-08, -1.183e-07, 1.0, 1.769e-08, -1.183e-07, 1.0, 1.769e-08, -1.183e-07, 1.0, -8.844e-08, -1.183e-07, 1.0, -8.844e-08, -1.183e-07, 1.0, -8.844e-08, -1.183e-07, 1.0, 0.0, -2.673e-08, 1.0, 0.0, -2.673e-08, 1.0, 0.0, -2.673e-08, 1.0, 1.769e-08, -7.744e-08, 1.0, 1.769e-08, -7.744e-08, 1.0, 1.769e-08, -7.744e-08, 1.0, -1.769e-08, -1.185e-07, 1.0, -1.769e-08, -1.185e-07, 1.0, -1.769e-08, -1.185e-07, -1.0, -7.075e-08, 4.844e-08, -1.0, -7.075e-08, 4.844e-08, -1.0, -7.075e-08, 4.844e-08, -1.0, -7.075e-08, 6.313e-08, -1.0, -7.075e-08, 6.313e-08, -1.0, -7.075e-08, 6.313e-08, -1.0, 2.476e-07, 1.938e-07, -1.0, 2.476e-07, 1.938e-07, -1.0, 2.476e-07, 1.938e-07, -1.0, 0.0, 1.578e-07, -1.0, 0.0, 1.578e-07, -1.0, 0.0, 1.578e-07, -1.0, 0.0, 1.578e-07, -1.0, 0.0, 1.578e-07, -1.0, 0.0, 1.578e-07, -1.0, 0.0, 5.345e-08, -1.0, 0.0, 5.345e-08, -1.0, 0.0, 5.345e-08, -1.0, 0.0, 5.163e-08, -1.0, 0.0, 5.163e-08, -1.0, 0.0, 5.163e-08, -1.0, -7.075e-08, 1.337e-07, -1.0, -7.075e-08, 1.337e-07, -1.0, -7.075e-08, 1.337e-07, 5.356e-09, 0.1305, 0.9914, 0.0, 0.1305, 0.9914, 3.417e-09, 2.626e-06, 1.0, 0.0, 0.5, -0.866, 0.0, 0.5, -0.866, 0.0, 0.2588, -0.9659, 4.616e-09, 0.2588, -0.9659, 0.0, 0.2588, -0.9659, 4.569e-09, 4.492e-06, -1.0, 9.185e-09, -2.952e-06, -1.0, 4.569e-09, 4.492e-06, -1.0, 0.0, -0.1305, -0.9914, 0.0, -0.9914, -0.1305, 0.0, -1.0, -4.306e-08, 0.0, -1.0, -7.893e-08, 0.0, 0.9914, 0.1305, 0.0, 0.9914, 0.1305, 0.0, 1.0, 3.947e-06, 0.0, -0.9659, 0.2588, 0.0, -0.9659, 0.2588, 0.0, -1.0, -7.893e-08, 0.0, -0.9659, 0.2588, 0.0, -0.866, 0.5, 0.0, -0.866, 0.5, 0.0, -0.7071, 0.7071, 0.0, -0.7071, 0.7071, 0.0, -0.866, 0.5, 0.0, 1.0, -3.502e-06, 0.0, 1.0, 3.947e-06, 0.0, 0.9659, -0.2588, 0.0, -0.5, 0.866, 0.0, -0.5, 0.866, 0.0, -0.7071, 0.7071, 0.0, 0.9659, -0.2588, 0.0, 0.9659, -0.2588, 0.0, 0.866, -0.5, 0.0, -0.5, 0.866, 0.0, -0.2588, 0.9659, 0.0, -0.2588, 0.9659, 0.0, 0.866, -0.5, 0.0, 0.866, -0.5, 0.0, 0.7071, -0.7071, 6.117e-09, -3.476e-06, 1.0, 3.417e-09, 2.626e-06, 1.0, 0.0, -0.2588, 0.9659, 0.0, 0.2588, -0.9659, 0.0, 0.2588, -0.9659, 0.0, 0.2588, -0.9659, 0.0, 0.9659, -0.2588, 0.0, 0.9659, -0.2588, 0.0, 0.9659, -0.2588, 0.0, 0.7071, -0.7071, 0.0, 0.7071, -0.7071, 0.0, 0.5, -0.866, -0.8575, 0.0, 0.5145, -0.8575, 0.0, 0.5145, -0.8575, 0.0, 0.5145, 0.0, 1.0, -8.522e-08, 0.0, 1.0, -8.522e-08, 0.0, 1.0, -8.522e-08, 0.8575, 0.0, 0.5145, 0.8575, 0.0, 0.5145, 0.8575, 0.0, 0.5145, 0.0, -1.0, -8.522e-08, 0.0, -1.0, -8.522e-08, 0.0, -1.0, -8.522e-08])] * 3)])
arm_armature = bpy.data.armatures.new('Armature')  # bones are not reproduced

# ---- objects
ob_armature = bpy.data.objects.new('Armature', arm_armature)
ob_union_aa_turret = bpy.data.objects.new('union_aa_turret', me_plane_002)

# ---- transforms, parenting, visibility, modifiers, constraints
ob_armature.location = (0.0, 0.0, 0.0)
ob_armature.lineart.crease_threshold = 0.0
ob_union_aa_turret.location = (0.0, 0.0, 0.0)
ob_union_aa_turret.lineart.crease_threshold = 0.0

# ---- collection membership
col_collection.objects.link(ob_armature)
col_collection.objects.link(ob_union_aa_turret)

# ---- scene / render settings (as saved in the file)
scene.frame_start = 1; scene.frame_end = 250; scene.frame_set(1)
scene.render.engine = 'BLENDER_EEVEE_NEXT'
scene.cycles.use_denoising = False
scene.cycles.samples = 128
scene.cycles.sampling_pattern = 'TABULATED_SOBOL'
scene.cycles.use_adaptive_sampling = False
scene.cycles.use_light_tree = False
scene.view_settings.view_transform = 'Filmic'
bpy.context.view_layer.update()

# ---- added for rendering (the .blend has no active camera and no usable light): camera, sun
cam_auto = bpy.data.cameras.new('AutoCamera')
cam_auto.lens = 50.0
cam_auto.sensor_width = 36.0
cam_auto.clip_end = 1000.0
ob_auto_camera = bpy.data.objects.new('AutoCamera', cam_auto)
scene.collection.objects.link(ob_auto_camera)
ob_auto_camera.location = (13.9748, -15.8693, 15.2003)
ob_auto_camera.rotation_euler = (1.09748, -7.21219e-08, 0.694738)
scene.camera = ob_auto_camera
light_auto_sun = bpy.data.lights.new('AutoSun', 'SUN')
light_auto_sun.energy = 3.0
light_auto_sun.angle = 0.0523599
ob_auto_sun = bpy.data.objects.new('AutoSun', light_auto_sun)
scene.collection.objects.link(ob_auto_sun)
ob_auto_sun.rotation_euler = (0.872665, 0.174533, 0.523599)
bpy.context.view_layer.update()
